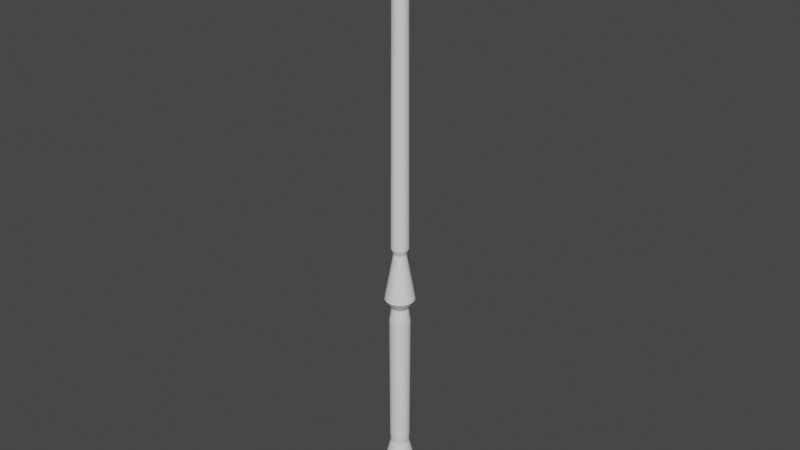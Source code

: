 # Source: Wand.blend  (saved by Blender 2.93.21; exported with 4.5.12 LTS)
import bpy
from mathutils import Matrix  # noqa: F401  (used for matrix-valued properties, if any)

bpy.ops.wm.read_factory_settings(use_empty=True)
scene = bpy.context.scene
scene.name = 'Scene'

# ---- collections
col_collection = bpy.data.collections.new('Collection'); scene.collection.children.link(col_collection)

# ---- world
world_world = bpy.data.worlds.new('World'); scene.world = world_world
world_world.use_nodes = True; world_world.node_tree.nodes.clear()
_N = world_world.node_tree.nodes; _L = world_world.node_tree.links
n0 = _N.new('ShaderNodeOutputWorld'); n0.name = 'World Output'; n0.location = (300, 300)
n1 = _N.new('ShaderNodeBackground'); n1.name = 'Background'; n1.location = (10, 300)
n1.inputs[0].default_value = (0.05088, 0.05088, 0.05088, 1.0)
_L.new(n1.outputs[0], n0.inputs[0])
n0.is_active_output = True
world_world.color = (0.05088, 0.05088, 0.05088)
world_world.use_sun_shadow = False
world_world.sun_shadow_jitter_overblur = 0.0

# ---- meshes
me_cylinder = bpy.data.meshes.new('Cylinder')
me_cylinder.from_pydata([(0.3961, 0.003775, -3.659e-07), (0.3961, 0.003703, -0.0007372), (0.3961, 0.003488, -0.001446), (0.3961, 0.003139, -0.002099), (0.3961, 0.002669, -0.002671), (0.3961, 0.002097, -0.003141), (0.3961, 0.001444, -0.00349), (0.3961, 0.0007351, -0.003705), (0.3961, -1.752e-06, -0.003777), (0.3961, -0.0007386, -0.003705), (0.3961, -0.001447, -0.00349), (0.3961, -0.0021, -0.003141), (0.3961, -0.002673, -0.002671), (0.3961, -0.003142, -0.002099), (0.3961, -0.003491, -0.001446), (0.3961, -0.003706, -0.0007372), (0.3961, -0.003779, -3.655e-07), (0.3961, -0.003706, 0.0007365), (0.3961, -0.003491, 0.001445), (0.3961, -0.003142, 0.002098), (0.3961, -0.002673, 0.00267), (0.3961, -0.0021, 0.00314), (0.3961, -0.001447, 0.003489), (0.3961, -0.0007386, 0.003704), (0.3961, -1.752e-06, 0.003777), (0.3961, 0.0007351, 0.003704), (0.3961, 0.001444, 0.003489), (0.3961, 0.002097, 0.00314), (0.3961, 0.002669, 0.00267), (0.3961, 0.003139, 0.002098), (0.3961, 0.003488, 0.001445), (0.3961, 0.003703, 0.0007365), (0.3795, 0.008953, -3.652e-07), (0.3795, 0.008781, -0.001747), (0.3795, 0.008272, -0.003427), (0.3795, 0.007444, -0.004975), (0.3795, 0.00633, -0.006332), (0.3795, 0.004973, -0.007446), (0.3795, 0.003425, -0.008274), (0.3795, 0.001745, -0.008783), (0.3795, -1.752e-06, -0.008955), (0.3795, -0.001749, -0.008783), (0.3795, -0.003429, -0.008274), (0.3795, -0.004977, -0.007446), (0.3795, -0.006334, -0.006332), (0.3795, -0.007448, -0.004975), (0.3795, -0.008275, -0.003427), (0.3795, -0.008785, -0.001747), (0.3795, -0.008957, -3.644e-07), (0.3795, -0.008785, 0.001747), (0.3795, -0.008275, 0.003427), (0.3795, -0.007448, 0.004975), (0.3795, -0.006334, 0.006332), (0.3795, -0.004977, 0.007445), (0.3795, -0.003429, 0.008273), (0.3795, -0.001749, 0.008783), (0.3795, -1.752e-06, 0.008955), (0.3795, 0.001745, 0.008783), (0.3795, 0.003425, 0.008273), (0.3795, 0.004973, 0.007445), (0.3795, 0.00633, 0.006332), (0.3795, 0.007444, 0.004975), (0.3795, 0.008272, 0.003427), (0.3795, 0.008781, 0.001747), (0.3883, 0.007281, -3.655e-07), (0.3883, 0.007142, -0.001421), (0.3883, 0.006727, -0.002788), (0.3883, 0.006054, -0.004047), (0.3883, 0.005148, -0.00515), (0.3883, 0.004045, -0.006056), (0.3883, 0.002785, -0.006729), (0.3883, 0.001419, -0.007144), (0.3883, -1.752e-06, -0.007284), (0.3883, -0.001423, -0.007144), (0.3883, -0.002789, -0.006729), (0.3883, -0.004048, -0.006056), (0.3883, -0.005152, -0.00515), (0.3883, -0.006058, -0.004047), (0.3883, -0.006731, -0.002788), (0.3883, -0.007145, -0.001421), (0.3883, -0.007285, -3.649e-07), (0.3883, -0.007145, 0.001421), (0.3883, -0.006731, 0.002787), (0.3883, -0.006058, 0.004046), (0.3883, -0.005152, 0.00515), (0.3883, -0.004048, 0.006055), (0.3883, -0.002789, 0.006728), (0.3883, -0.001423, 0.007143), (0.3883, -1.752e-06, 0.007283), (0.3883, 0.001419, 0.007143), (0.3883, 0.002785, 0.006728), (0.3883, 0.004045, 0.006055), (0.3883, 0.005148, 0.00515), (0.3883, 0.006054, 0.004046), (0.3883, 0.006727, 0.002787), (0.3883, 0.007142, 0.001421), (0.3985, 0.001114, -3.681e-07), (0.3985, 0.001093, -0.0002181), (0.3985, 0.001029, -0.0004274), (0.3985, 0.0009262, -0.0006204), (0.3985, 0.0007874, -0.0007895), (0.3985, 0.0006183, -0.0009283), (0.3985, 0.0004253, -0.001031), (0.3985, 0.000216, -0.001095), (0.3985, -1.752e-06, -0.001116), (0.3985, -0.0002195, -0.001095), (0.3985, -0.0004288, -0.001031), (0.3985, -0.0006218, -0.0009283), (0.3985, -0.0007909, -0.0007895), (0.3985, -0.0009297, -0.0006204), (0.3985, -0.001033, -0.0004274), (0.3985, -0.001096, -0.0002181), (0.3985, -0.001118, -3.68e-07), (0.3985, -0.001096, 0.0002173), (0.3985, -0.001033, 0.0004267), (0.3985, -0.0009297, 0.0006196), (0.3985, -0.0007909, 0.0007888), (0.3985, -0.0006218, 0.0009275), (0.3985, -0.0004288, 0.001031), (0.3985, -0.0002195, 0.001094), (0.3985, -1.752e-06, 0.001116), (0.3985, 0.000216, 0.001094), (0.3985, 0.0004253, 0.001031), (0.3985, 0.0006183, 0.0009275), (0.3985, 0.0007874, 0.0007888), (0.3985, 0.0009262, 0.0006196), (0.3985, 0.001029, 0.0004267), (0.3985, 0.001093, 0.0002173), (0.3359, 0.009053, -0.001801), (0.2884, 0.009622, -0.001915), (0.2412, 0.009768, -0.001944), (0.1907, 0.01005, -0.002), (0.1381, 0.01033, -0.002056), (-0.04109, 0.01103, -0.002195), (-0.04907, 0.008148, -0.001621), (-0.0617, 0.01019, -0.002028), (-0.1116, 0.01896, -0.003771), (-0.1436, 0.01317, -0.00262), (-0.4174, 0.003864, -0.001067), (0.3359, 0.008528, -0.003533), (0.2884, 0.009064, -0.003755), (0.2412, 0.009201, -0.003812), (0.1907, 0.009467, -0.003922), (0.1381, 0.009732, -0.004032), (-0.04109, 0.01039, -0.004306), (-0.04907, 0.007675, -0.00318), (-0.0617, 0.009603, -0.003977), (-0.1116, 0.01786, -0.007398), (-0.1436, 0.01241, -0.00514), (-0.4174, 0.003553, -0.002093), (0.3359, 0.007674, -0.005129), (0.2884, 0.008157, -0.005452), (0.2412, 0.00828, -0.005534), (0.1907, 0.00852, -0.005694), (0.1381, 0.008759, -0.005854), (-0.04109, 0.009353, -0.006251), (-0.04907, 0.006907, -0.004617), (-0.0617, 0.008642, -0.005774), (-0.1116, 0.01607, -0.01074), (-0.1436, 0.01117, -0.007462), (-0.4174, 0.003047, -0.003039), (0.3359, 0.006526, -0.006528), (0.2884, 0.006937, -0.006939), (0.2412, 0.007042, -0.007044), (0.1907, 0.007245, -0.007247), (0.1381, 0.007448, -0.00745), (-0.04109, 0.007953, -0.007955), (-0.04907, 0.005874, -0.005876), (-0.0617, 0.007349, -0.007349), (-0.1116, 0.01367, -0.01367), (-0.1436, 0.009497, -0.009497), (-0.4174, 0.002367, -0.003868), (0.3359, 0.005127, -0.007677), (0.2884, 0.00545, -0.008159), (0.2412, 0.005532, -0.008283), (0.1907, 0.005692, -0.008522), (0.1381, 0.005852, -0.008761), (-0.04109, 0.006249, -0.009355), (-0.04907, 0.004615, -0.006909), (-0.0617, 0.005774, -0.008642), (-0.1116, 0.01074, -0.01607), (-0.1436, 0.007461, -0.01117), (-0.4174, 0.001538, -0.004548), (0.3359, 0.003531, -0.00853), (0.2884, 0.003753, -0.009066), (0.2412, 0.00381, -0.009203), (0.1907, 0.00392, -0.009469), (0.1381, 0.00403, -0.009734), (-0.04109, 0.004304, -0.01039), (-0.04907, 0.003178, -0.007677), (-0.0617, 0.003977, -0.009603), (-0.1116, 0.007398, -0.01786), (-0.1436, 0.005139, -0.01241), (-0.4174, 0.0005923, -0.005054), (0.3359, 0.001799, -0.009055), (0.2884, 0.001913, -0.009624), (0.2412, 0.001942, -0.00977), (0.1907, 0.001998, -0.01005), (0.1381, 0.002054, -0.01033), (-0.04109, 0.002193, -0.01103), (-0.04907, 0.001619, -0.00815), (-0.0617, 0.002028, -0.01019), (-0.1116, 0.003771, -0.01896), (-0.1436, 0.00262, -0.01317), (-0.4174, -0.0004339, -0.005365), (0.3359, -1.752e-06, -0.009232), (0.2884, -1.752e-06, -0.009813), (0.2412, -1.752e-06, -0.009961), (0.1907, -1.752e-06, -0.01025), (0.1381, -1.752e-06, -0.01054), (-0.04109, -1.752e-06, -0.01125), (-0.04907, -1.753e-06, -0.00831), (-0.0617, -4.624e-10, -0.01039), (-0.1116, -8.581e-10, -0.01933), (-0.1436, -3.096e-07, -0.01343), (-0.4174, -0.001501, -0.00547), (0.3359, -0.001803, -0.009055), (0.2884, -0.001916, -0.009624), (0.2412, -0.001945, -0.00977), (0.1907, -0.002001, -0.01005), (0.1381, -0.002057, -0.01033), (-0.04109, -0.002197, -0.01103), (-0.04907, -0.001623, -0.00815), (-0.0617, -0.002028, -0.01019), (-0.1116, -0.003771, -0.01896), (-0.1436, -0.002621, -0.01317), (-0.4174, -0.002568, -0.005365), (0.3359, -0.003535, -0.00853), (0.2884, -0.003757, -0.009066), (0.2412, -0.003814, -0.009203), (0.1907, -0.003924, -0.009469), (0.1381, -0.004034, -0.009734), (-0.04109, -0.004307, -0.01039), (-0.04907, -0.003182, -0.007677), (-0.0617, -0.003977, -0.009603), (-0.1116, -0.007398, -0.01786), (-0.1436, -0.00514, -0.01241), (-0.4174, -0.003594, -0.005054), (0.3359, -0.005131, -0.007677), (0.2884, -0.005453, -0.008159), (0.2412, -0.005536, -0.008283), (0.1907, -0.005696, -0.008522), (0.1381, -0.005855, -0.008761), (-0.04109, -0.006252, -0.009355), (-0.04907, -0.004618, -0.006909), (-0.0617, -0.005774, -0.008642), (-0.1116, -0.01074, -0.01607), (-0.1436, -0.007462, -0.01117), (-0.4174, -0.00454, -0.004548), (0.3359, -0.00653, -0.006528), (0.2884, -0.00694, -0.006939), (0.2412, -0.007045, -0.007044), (0.1907, -0.007249, -0.007247), (0.1381, -0.007452, -0.00745), (-0.04109, -0.007957, -0.007955), (-0.04907, -0.005877, -0.005876), (-0.0617, -0.007349, -0.007349), (-0.1116, -0.01367, -0.01367), (-0.1436, -0.009497, -0.009497), (-0.4174, -0.005369, -0.003868), (0.3359, -0.007678, -0.005129), (0.2884, -0.008161, -0.005452), (0.2412, -0.008284, -0.005534), (0.1907, -0.008523, -0.005694), (0.1381, -0.008762, -0.005854), (-0.04109, -0.009356, -0.006251), (-0.04907, -0.006911, -0.004617), (-0.0617, -0.008642, -0.005774), (-0.1116, -0.01607, -0.01074), (-0.1436, -0.01117, -0.007462), (-0.4174, -0.00605, -0.003039), (0.3359, -0.008531, -0.003533), (0.2884, -0.009067, -0.003755), (0.2412, -0.009204, -0.003812), (0.1907, -0.009471, -0.003922), (0.1381, -0.009736, -0.004032), (-0.04109, -0.0104, -0.004306), (-0.04907, -0.007678, -0.00318), (-0.0617, -0.009603, -0.003977), (-0.1116, -0.01786, -0.007398), (-0.1436, -0.01241, -0.00514), (-0.4174, -0.006555, -0.002093), (0.3359, -0.009056, -0.001801), (0.2884, -0.009626, -0.001915), (0.2412, -0.009771, -0.001944), (0.1907, -0.01005, -0.002), (0.1381, -0.01034, -0.002056), (-0.04109, -0.01104, -0.002195), (-0.04907, -0.008151, -0.001621), (-0.0617, -0.01019, -0.002028), (-0.1116, -0.01896, -0.003771), (-0.1436, -0.01317, -0.00262), (-0.4174, -0.006866, -0.001067), (0.3359, -0.009234, -3.624e-07), (0.2884, -0.009814, -3.603e-07), (0.2412, -0.009963, -3.582e-07), (0.1907, -0.01025, -3.56e-07), (0.1381, -0.01054, -3.536e-07), (-0.04109, -0.01125, -3.458e-07), (-0.04907, -0.008311, -3.456e-07), (-0.0617, -0.01039, 3.608e-09), (-0.1116, -0.01933, 6.512e-09), (-0.1436, -0.01343, -5.406e-08), (-0.4174, -0.006971, -4.288e-08), (0.3359, -0.009056, 0.001801), (0.2884, -0.009626, 0.001914), (0.2412, -0.009771, 0.001943), (0.1907, -0.01005, 0.001999), (0.1381, -0.01034, 0.002055), (-0.04109, -0.01104, 0.002194), (-0.04907, -0.008151, 0.001621), (-0.0617, -0.01019, 0.002028), (-0.1116, -0.01896, 0.003771), (-0.1436, -0.01317, 0.00262), (-0.4174, -0.006866, 0.001067), (0.3359, -0.008531, 0.003533), (0.2884, -0.009067, 0.003755), (0.2412, -0.009204, 0.003812), (0.1907, -0.009471, 0.003922), (0.1381, -0.009736, 0.004032), (-0.04109, -0.0104, 0.004305), (-0.04907, -0.007678, 0.003179), (-0.0617, -0.009603, 0.003977), (-0.1116, -0.01786, 0.007398), (-0.1436, -0.01241, 0.00514), (-0.4174, -0.006555, 0.002093), (0.3359, -0.007678, 0.005129), (0.2884, -0.008161, 0.005451), (0.2412, -0.008284, 0.005534), (0.1907, -0.008523, 0.005694), (0.1381, -0.008762, 0.005853), (-0.04109, -0.009356, 0.00625), (-0.04907, -0.006911, 0.004616), (-0.0617, -0.008642, 0.005774), (-0.1116, -0.01607, 0.01074), (-0.1436, -0.01117, 0.007462), (-0.4174, -0.00605, 0.003039), (0.3359, -0.00653, 0.006528), (0.2884, -0.00694, 0.006938), (0.2412, -0.007045, 0.007043), (0.1907, -0.007249, 0.007247), (0.1381, -0.007452, 0.00745), (-0.04109, -0.007957, 0.007955), (-0.04907, -0.005877, 0.005875), (-0.0617, -0.007349, 0.007349), (-0.1116, -0.01367, 0.01367), (-0.1436, -0.009497, 0.009497), (-0.4174, -0.005369, 0.003868), (0.3359, -0.005131, 0.007676), (0.2884, -0.005453, 0.008159), (0.2412, -0.005536, 0.008282), (0.1907, -0.005696, 0.008521), (0.1381, -0.005855, 0.00876), (-0.04109, -0.006252, 0.009354), (-0.04907, -0.004618, 0.006909), (-0.0617, -0.005774, 0.008642), (-0.1116, -0.01074, 0.01607), (-0.1436, -0.007462, 0.01117), (-0.4174, -0.00454, 0.004548), (0.3359, -0.003535, 0.008529), (0.2884, -0.003757, 0.009065), (0.2412, -0.003814, 0.009202), (0.1907, -0.003924, 0.009468), (0.1381, -0.004034, 0.009734), (-0.04109, -0.004307, 0.01039), (-0.04907, -0.003182, 0.007676), (-0.0617, -0.003977, 0.009603), (-0.1116, -0.007398, 0.01786), (-0.1436, -0.00514, 0.01241), (-0.4174, -0.003594, 0.005054), (0.3359, -0.001803, 0.009054), (0.2884, -0.001916, 0.009624), (0.2412, -0.001945, 0.009769), (0.1907, -0.002001, 0.01005), (0.1381, -0.002057, 0.01033), (-0.04109, -0.002197, 0.01103), (-0.04907, -0.001623, 0.008149), (-0.0617, -0.002028, 0.01019), (-0.1116, -0.003771, 0.01896), (-0.1436, -0.002621, 0.01317), (-0.4174, -0.002568, 0.005365), (0.3359, -1.752e-06, 0.009232), (0.2884, -1.752e-06, 0.009812), (0.2412, -1.752e-06, 0.009961), (0.1907, -1.752e-06, 0.01025), (0.1381, -1.752e-06, 0.01054), (-0.04109, -1.752e-06, 0.01125), (-0.04907, -1.752e-06, 0.008309), (-0.0617, 1.158e-10, 0.01039), (-0.1116, 2.174e-10, 0.01933), (-0.1436, -3.088e-07, 0.01343), (-0.4174, -0.001501, 0.00547), (0.3359, 0.001799, 0.009054), (0.2884, 0.001913, 0.009624), (0.2412, 0.001942, 0.009769), (0.1907, 0.001998, 0.01005), (0.1381, 0.002054, 0.01033), (-0.04109, 0.002193, 0.01103), (-0.04907, 0.001619, 0.008149), (-0.0617, 0.002028, 0.01019), (-0.1116, 0.003771, 0.01896), (-0.1436, 0.00262, 0.01317), (-0.4174, -0.0004339, 0.005365), (0.3359, 0.003531, 0.008529), (0.2884, 0.003753, 0.009065), (0.2412, 0.00381, 0.009202), (0.1907, 0.00392, 0.009468), (0.1381, 0.00403, 0.009734), (-0.04109, 0.004304, 0.01039), (-0.04907, 0.003178, 0.007676), (-0.0617, 0.003977, 0.009603), (-0.1116, 0.007398, 0.01786), (-0.1436, 0.005139, 0.01241), (-0.4174, 0.0005923, 0.005054), (0.3359, 0.005127, 0.007676), (0.2884, 0.00545, 0.008159), (0.2412, 0.005532, 0.008282), (0.1907, 0.005692, 0.008521), (0.1381, 0.005852, 0.00876), (-0.04109, 0.006249, 0.009354), (-0.04907, 0.004615, 0.006909), (-0.0617, 0.005774, 0.008642), (-0.1116, 0.01074, 0.01607), (-0.1436, 0.007461, 0.01117), (-0.4174, 0.001538, 0.004548), (0.3359, 0.006526, 0.006528), (0.2884, 0.006937, 0.006938), (0.2412, 0.007042, 0.007043), (0.1907, 0.007245, 0.007247), (0.1381, 0.007448, 0.00745), (-0.04109, 0.007953, 0.007955), (-0.04907, 0.005874, 0.005875), (-0.0617, 0.007349, 0.007349), (-0.1116, 0.01367, 0.01367), (-0.1436, 0.009497, 0.009497), (-0.4174, 0.002367, 0.003868), (0.3359, 0.007674, 0.005129), (0.2884, 0.008157, 0.005451), (0.2412, 0.00828, 0.005534), (0.1907, 0.00852, 0.005694), (0.1381, 0.008759, 0.005853), (-0.04109, 0.009353, 0.00625), (-0.04907, 0.006907, 0.004616), (-0.0617, 0.008642, 0.005774), (-0.1116, 0.01607, 0.01074), (-0.1436, 0.01117, 0.007462), (-0.4174, 0.003047, 0.003039), (0.3359, 0.008528, 0.003533), (0.2884, 0.009064, 0.003755), (0.2412, 0.009201, 0.003812), (0.1907, 0.009467, 0.003922), (0.1381, 0.009732, 0.004032), (-0.04109, 0.01039, 0.004305), (-0.04907, 0.007675, 0.003179), (-0.0617, 0.009603, 0.003977), (-0.1116, 0.01786, 0.007398), (-0.1436, 0.01241, 0.00514), (-0.4174, 0.003553, 0.002093), (0.3359, 0.009053, 0.001801), (0.2884, 0.009622, 0.001914), (0.2412, 0.009768, 0.001943), (0.1907, 0.01005, 0.001999), (0.1381, 0.01033, 0.002055), (-0.04109, 0.01103, 0.002194), (-0.04907, 0.008148, 0.001621), (-0.0617, 0.01019, 0.002028), (-0.1116, 0.01896, 0.003771), (-0.1436, 0.01317, 0.00262), (-0.4174, 0.003864, 0.001067), (-0.4174, 0.003969, -4.336e-08), (-0.1436, 0.01343, -5.523e-08), (-0.1116, 0.01933, 4.823e-09), (-0.0617, 0.01039, 2.699e-09), (-0.04907, 0.008307, -3.464e-07), (-0.04109, 0.01125, -3.468e-07), (0.1381, 0.01053, -3.545e-07), (0.1907, 0.01025, -3.569e-07), (0.2412, 0.009959, -3.591e-07), (0.2884, 0.009811, -3.611e-07), (0.3359, 0.00923, -3.632e-07), (-0.1246, 0.01055, -0.002099), (-0.1246, 0.009942, -0.004118), (-0.1246, 0.008947, -0.005978), (-0.1246, 0.007609, -0.007609), (-0.1246, 0.005978, -0.008947), (-0.1246, 0.004118, -0.009942), (-0.1246, 0.002099, -0.01055), (-0.1246, -5.683e-10, -0.01076), (-0.1246, -0.002099, -0.01055), (-0.1246, -0.004118, -0.009942), (-0.1246, -0.005978, -0.008947), (-0.1246, -0.007609, -0.007609), (-0.1246, -0.008947, -0.005978), (-0.1246, -0.009942, -0.004118), (-0.1246, -0.01055, -0.002099), (-0.1246, -0.01076, 6.321e-09), (-0.1246, -0.01055, 0.002099), (-0.1246, -0.009942, 0.004118), (-0.1246, -0.008947, 0.005978), (-0.1246, -0.007609, 0.007609), (-0.1246, -0.005978, 0.008947), (-0.1246, -0.004118, 0.009942), (-0.1246, -0.002099, 0.01055), (-0.1246, 3.041e-11, 0.01076), (-0.1246, 0.002099, 0.01055), (-0.1246, 0.004118, 0.009942), (-0.1246, 0.005978, 0.008947), (-0.1246, 0.007609, 0.007609), (-0.1246, 0.008947, 0.005978), (-0.1246, 0.009942, 0.004118), (-0.1246, 0.01055, 0.002099), (-0.1246, 0.01076, 5.38e-09), (-0.4174, -0.002568, -0.005365), (-0.4174, -0.003594, -0.005054), (-0.4174, -0.00454, -0.004548), (-0.4174, -0.005369, -0.003868), (-0.4174, -0.00605, -0.003039), (-0.4174, -0.006555, -0.002093), (-0.4174, -0.006866, -0.001067), (-0.4174, -0.006971, -4.288e-08), (-0.4174, -0.006866, 0.001067), (-0.4174, -0.006555, 0.002093), (-0.4174, -0.00605, 0.003039), (-0.4174, -0.005369, 0.003868), (-0.4174, -0.00454, 0.004548), (-0.4174, -0.003594, 0.005054), (-0.4174, -0.002568, 0.005365), (-0.4155, 0.01005, -0.002065), (-0.4155, 0.009453, -0.004051), (-0.4155, 0.008474, -0.005881), (-0.4155, 0.007158, -0.007486), (-0.4155, 0.005554, -0.008802), (-0.4155, 0.003723, -0.00978), (-0.4155, 0.001737, -0.01038), (-0.4155, -0.0003277, -0.01059), (-0.4155, -0.002393, -0.01038), (-0.4155, -0.004379, -0.00978), (-0.4155, -0.006209, -0.008802), (-0.4155, -0.007813, -0.007486), (-0.4155, -0.00913, -0.005881), (-0.4155, -0.01011, -0.004051), (-0.4155, -0.01071, -0.002065), (-0.4155, -0.01091, -4.241e-08), (-0.4155, -0.01071, 0.002065), (-0.4155, -0.01011, 0.004051), (-0.4155, -0.00913, 0.005881), (-0.4155, -0.007813, 0.007485), (-0.4155, -0.006209, 0.008802), (-0.4155, -0.004379, 0.00978), (-0.4155, -0.002393, 0.01038), (-0.4155, -0.0003277, 0.01059), (-0.4155, 0.001737, 0.01038), (-0.4155, 0.003723, 0.00978), (-0.4155, 0.005554, 0.008802), (-0.4155, 0.007158, 0.007485), (-0.4155, 0.008474, 0.005881), (-0.4155, 0.009453, 0.004051), (-0.4155, 0.01005, 0.002065), (-0.4155, 0.01026, -4.333e-08), (-0.4188, -0.001017, -0.0002717), (-0.4188, -0.001096, -0.0005328), (-0.4188, -0.001224, -0.0007735), (-0.4188, -0.001398, -0.0009845), (-0.4188, -0.001609, -0.001158), (-0.4188, -0.001849, -0.001286), (-0.4188, -0.00211, -0.001366), (-0.4188, -0.002382, -0.001392), (-0.4188, -0.002654, -0.001366), (-0.4188, -0.002915, -0.001286), (-0.4188, -0.003156, -0.001158), (-0.4188, -0.003367, -0.0009845), (-0.4188, -0.00354, -0.0007735), (-0.4188, -0.003668, -0.0005328), (-0.4188, -0.003748, -0.0002717), (-0.4188, -0.003774, -4.318e-08), (-0.4188, -0.003748, 0.0002716), (-0.4188, -0.003668, 0.0005327), (-0.4188, -0.00354, 0.0007734), (-0.4188, -0.003367, 0.0009844), (-0.4188, -0.003156, 0.001158), (-0.4188, -0.002915, 0.001286), (-0.4188, -0.002654, 0.001365), (-0.4188, -0.002382, 0.001392), (-0.4188, -0.00211, 0.001365), (-0.4188, -0.001849, 0.001286), (-0.4188, -0.001609, 0.001158), (-0.4188, -0.001398, 0.0009844), (-0.4188, -0.001224, 0.0007734), (-0.4188, -0.001096, 0.0005327), (-0.4188, -0.001017, 0.0002716), (-0.4188, -0.0009898, -4.331e-08), (-0.4188, -0.002654, -0.001366), (-0.4188, -0.002915, -0.001286), (-0.4188, -0.003156, -0.001158), (-0.4188, -0.003367, -0.0009845), (-0.4188, -0.00354, -0.0007735), (-0.4188, -0.003668, -0.0005328), (-0.4188, -0.003748, -0.0002717), (-0.4188, -0.003774, -4.318e-08), (-0.4188, -0.003748, 0.0002716), (-0.4188, -0.003668, 0.0005327), (-0.4188, -0.00354, 0.0007734), (-0.4188, -0.003367, 0.0009844), (-0.4188, -0.003156, 0.001158), (-0.4188, -0.002915, 0.001286), (-0.4188, -0.002654, 0.001365), (-0.3908, 0.01287, -4.442e-08), (-0.3908, 0.01263, -0.002512), (-0.3908, 0.01189, -0.004927), (-0.3908, 0.0107, -0.007152), (-0.3908, 0.009103, -0.009103), (-0.3908, 0.007152, -0.0107), (-0.3908, 0.004926, -0.01189), (-0.3908, 0.002511, -0.01263), (-0.3908, -3.095e-07, -0.01287), (-0.3908, -0.002512, -0.01263), (-0.3908, -0.004927, -0.01189), (-0.3908, -0.007153, -0.0107), (-0.3908, -0.009103, -0.009103), (-0.3908, -0.0107, -0.007152), (-0.3908, -0.01189, -0.004927), (-0.3908, -0.01263, -0.002512), (-0.3908, -0.01287, -4.329e-08), (-0.3908, -0.01263, 0.002511), (-0.3908, -0.01189, 0.004927), (-0.3908, -0.0107, 0.007152), (-0.3908, -0.009103, 0.009103), (-0.3908, -0.007153, 0.0107), (-0.3908, -0.004927, 0.01189), (-0.3908, -0.002512, 0.01263), (-0.3908, -3.088e-07, 0.01287), (-0.3908, 0.002511, 0.01263), (-0.3908, 0.004926, 0.01189), (-0.3908, 0.007152, 0.0107), (-0.3908, 0.009103, 0.009103), (-0.3908, 0.0107, 0.007152), (-0.3908, 0.01189, 0.004927), (-0.3908, 0.01263, 0.002511), (-0.364, 0.02051, -4.607e-08), (-0.364, 0.02011, -0.004001), (-0.364, 0.01895, -0.007848), (-0.364, 0.01705, -0.01139), (-0.364, 0.0145, -0.0145), (-0.364, 0.01139, -0.01705), (-0.364, 0.007847, -0.01895), (-0.364, 0.004, -0.02011), (-0.364, -3.099e-07, -0.02051), (-0.364, -0.004001, -0.02011), (-0.364, -0.007848, -0.01895), (-0.364, -0.01139, -0.01705), (-0.364, -0.0145, -0.0145), (-0.364, -0.01705, -0.01139), (-0.364, -0.01895, -0.007848), (-0.364, -0.02011, -0.004001), (-0.364, -0.02051, -4.428e-08), (-0.364, -0.02011, 0.004001), (-0.364, -0.01895, 0.007847), (-0.364, -0.01705, 0.01139), (-0.364, -0.0145, 0.0145), (-0.364, -0.01139, 0.01705), (-0.364, -0.007848, 0.01895), (-0.364, -0.004001, 0.02011), (-0.364, -3.087e-07, 0.02051), (-0.364, 0.004, 0.02011), (-0.364, 0.007847, 0.01895), (-0.364, 0.01139, 0.01705), (-0.364, 0.0145, 0.0145), (-0.364, 0.01705, 0.01139), (-0.364, 0.01895, 0.007847), (-0.364, 0.02011, 0.004001), (-0.3285, 0.01218, -4.717e-08), (-0.3285, 0.01194, -0.002376), (-0.3285, 0.01125, -0.00466), (-0.3285, 0.01012, -0.006765), (-0.3285, 0.00861, -0.00861), (-0.3285, 0.006764, -0.01012), (-0.3285, 0.004659, -0.01125), (-0.3285, 0.002375, -0.01194), (-0.3285, -3.095e-07, -0.01218), (-0.3285, -0.002376, -0.01194), (-0.3285, -0.00466, -0.01125), (-0.3285, -0.006765, -0.01012), (-0.3285, -0.00861, -0.00861), (-0.3285, -0.01012, -0.006765), (-0.3285, -0.01125, -0.00466), (-0.3285, -0.01194, -0.002376), (-0.3285, -0.01218, -4.61e-08), (-0.3285, -0.01194, 0.002375), (-0.3285, -0.01125, 0.00466), (-0.3285, -0.01012, 0.006765), (-0.3285, -0.00861, 0.00861), (-0.3285, -0.006765, 0.01012), (-0.3285, -0.00466, 0.01125), (-0.3285, -0.002376, 0.01194), (-0.3285, -3.088e-07, 0.01218), (-0.3285, 0.002375, 0.01194), (-0.3285, 0.004659, 0.01125), (-0.3285, 0.006764, 0.01012), (-0.3285, 0.00861, 0.00861), (-0.3285, 0.01012, 0.006765), (-0.3285, 0.01125, 0.00466), (-0.3285, 0.01194, 0.002375), (-0.3158, 0.01288, -4.77e-08), (-0.3158, 0.01263, -0.002512), (-0.3158, 0.0119, -0.004928), (-0.3158, 0.01071, -0.007154), (-0.3158, 0.009106, -0.009106), (-0.3158, 0.007154, -0.01071), (-0.3158, 0.004928, -0.0119), (-0.3158, 0.002512, -0.01263), (-0.3158, -3.096e-07, -0.01288), (-0.3158, -0.002513, -0.01263), (-0.3158, -0.004928, -0.0119), (-0.3158, -0.007155, -0.01071), (-0.3158, -0.009106, -0.009106), (-0.3158, -0.01071, -0.007154), (-0.3158, -0.0119, -0.004928), (-0.3158, -0.01263, -0.002512), (-0.3158, -0.01288, -4.657e-08), (-0.3158, -0.01263, 0.002512), (-0.3158, -0.0119, 0.004928), (-0.3158, -0.01071, 0.007154), (-0.3158, -0.009106, 0.009106), (-0.3158, -0.007155, 0.01071), (-0.3158, -0.004928, 0.0119), (-0.3158, -0.002513, 0.01263), (-0.3158, -3.088e-07, 0.01288), (-0.3158, 0.002512, 0.01263), (-0.3158, 0.004928, 0.0119), (-0.3158, 0.007154, 0.01071), (-0.3158, 0.009106, 0.009106), (-0.3158, 0.01071, 0.007154), (-0.3158, 0.0119, 0.004928), (-0.3158, 0.01263, 0.002512)], [], [(64, 0, 1, 65), (65, 1, 2, 66), (66, 2, 3, 67), (67, 3, 4, 68), (68, 4, 5, 69), (69, 5, 6, 70), (70, 6, 7, 71), (71, 7, 8, 72), (72, 8, 9, 73), (73, 9, 10, 74), (74, 10, 11, 75), (75, 11, 12, 76), (76, 12, 13, 77), (77, 13, 14, 78), (78, 14, 15, 79), (79, 15, 16, 80), (80, 16, 17, 81), (81, 17, 18, 82), (82, 18, 19, 83), (83, 19, 20, 84), (84, 20, 21, 85), (85, 21, 22, 86), (86, 22, 23, 87), (87, 23, 24, 88), (88, 24, 25, 89), (89, 25, 26, 90), (90, 26, 27, 91), (91, 27, 28, 92), (92, 28, 29, 93), (93, 29, 30, 94), (6, 5, 101, 102), (94, 30, 31, 95), (95, 31, 0, 64), (458, 63, 32, 479), (447, 62, 63, 458), (436, 61, 62, 447), (425, 60, 61, 436), (414, 59, 60, 425), (403, 58, 59, 414), (392, 57, 58, 403), (381, 56, 57, 392), (370, 55, 56, 381), (359, 54, 55, 370), (348, 53, 54, 359), (337, 52, 53, 348), (326, 51, 52, 337), (315, 50, 51, 326), (304, 49, 50, 315), (293, 48, 49, 304), (282, 47, 48, 293), (271, 46, 47, 282), (260, 45, 46, 271), (249, 44, 45, 260), (238, 43, 44, 249), (227, 42, 43, 238), (216, 41, 42, 227), (205, 40, 41, 216), (194, 39, 40, 205), (183, 38, 39, 194), (172, 37, 38, 183), (161, 36, 37, 172), (150, 35, 36, 161), (139, 34, 35, 150), (128, 33, 34, 139), (479, 32, 33, 128), (63, 95, 64, 32), (62, 94, 95, 63), (61, 93, 94, 62), (60, 92, 93, 61), (59, 91, 92, 60), (58, 90, 91, 59), (57, 89, 90, 58), (56, 88, 89, 57), (55, 87, 88, 56), (54, 86, 87, 55), (53, 85, 86, 54), (52, 84, 85, 53), (51, 83, 84, 52), (50, 82, 83, 51), (49, 81, 82, 50), (48, 80, 81, 49), (47, 79, 80, 48), (46, 78, 79, 47), (45, 77, 78, 46), (44, 76, 77, 45), (43, 75, 76, 44), (42, 74, 75, 43), (41, 73, 74, 42), (40, 72, 73, 41), (39, 71, 72, 40), (38, 70, 71, 39), (37, 69, 70, 38), (36, 68, 69, 37), (35, 67, 68, 36), (34, 66, 67, 35), (33, 65, 66, 34), (32, 64, 65, 33), (97, 96, 127, 126, 125, 124, 123, 122, 121, 120, 119, 118, 117, 116, 115, 114, 113, 112, 111, 110, 109, 108, 107, 106, 105, 104, 103, 102, 101, 100, 99, 98), (15, 14, 110, 111), (24, 23, 119, 120), (2, 1, 97, 98), (11, 10, 106, 107), (20, 19, 115, 116), (29, 28, 124, 125), (7, 6, 102, 103), (16, 15, 111, 112), (25, 24, 120, 121), (3, 2, 98, 99), (12, 11, 107, 108), (21, 20, 116, 117), (30, 29, 125, 126), (8, 7, 103, 104), (17, 16, 112, 113), (26, 25, 121, 122), (4, 3, 99, 100), (13, 12, 108, 109), (22, 21, 117, 118), (31, 30, 126, 127), (9, 8, 104, 105), (18, 17, 113, 114), (27, 26, 122, 123), (5, 4, 100, 101), (14, 13, 109, 110), (23, 22, 118, 119), (1, 0, 96, 97), (0, 31, 127, 96), (10, 9, 105, 106), (19, 18, 114, 115), (28, 27, 123, 124), (702, 470, 137, 703), (511, 471, 136, 480), (471, 472, 135, 136), (472, 473, 134, 135), (473, 474, 133, 134), (474, 475, 132, 133), (475, 476, 131, 132), (476, 477, 130, 131), (477, 478, 129, 130), (478, 479, 128, 129), (703, 137, 148, 704), (480, 136, 147, 481), (136, 135, 146, 147), (135, 134, 145, 146), (134, 133, 144, 145), (133, 132, 143, 144), (132, 131, 142, 143), (131, 130, 141, 142), (130, 129, 140, 141), (129, 128, 139, 140), (704, 148, 159, 705), (481, 147, 158, 482), (147, 146, 157, 158), (146, 145, 156, 157), (145, 144, 155, 156), (144, 143, 154, 155), (143, 142, 153, 154), (142, 141, 152, 153), (141, 140, 151, 152), (140, 139, 150, 151), (705, 159, 170, 706), (482, 158, 169, 483), (158, 157, 168, 169), (157, 156, 167, 168), (156, 155, 166, 167), (155, 154, 165, 166), (154, 153, 164, 165), (153, 152, 163, 164), (152, 151, 162, 163), (151, 150, 161, 162), (706, 170, 181, 707), (483, 169, 180, 484), (169, 168, 179, 180), (168, 167, 178, 179), (167, 166, 177, 178), (166, 165, 176, 177), (165, 164, 175, 176), (164, 163, 174, 175), (163, 162, 173, 174), (162, 161, 172, 173), (707, 181, 192, 708), (484, 180, 191, 485), (180, 179, 190, 191), (179, 178, 189, 190), (178, 177, 188, 189), (177, 176, 187, 188), (176, 175, 186, 187), (175, 174, 185, 186), (174, 173, 184, 185), (173, 172, 183, 184), (708, 192, 203, 709), (485, 191, 202, 486), (191, 190, 201, 202), (190, 189, 200, 201), (189, 188, 199, 200), (188, 187, 198, 199), (187, 186, 197, 198), (186, 185, 196, 197), (185, 184, 195, 196), (184, 183, 194, 195), (709, 203, 214, 710), (486, 202, 213, 487), (202, 201, 212, 213), (201, 200, 211, 212), (200, 199, 210, 211), (199, 198, 209, 210), (198, 197, 208, 209), (197, 196, 207, 208), (196, 195, 206, 207), (195, 194, 205, 206), (710, 214, 225, 711), (487, 213, 224, 488), (213, 212, 223, 224), (212, 211, 222, 223), (211, 210, 221, 222), (210, 209, 220, 221), (209, 208, 219, 220), (208, 207, 218, 219), (207, 206, 217, 218), (206, 205, 216, 217), (711, 225, 236, 712), (488, 224, 235, 489), (224, 223, 234, 235), (223, 222, 233, 234), (222, 221, 232, 233), (221, 220, 231, 232), (220, 219, 230, 231), (219, 218, 229, 230), (218, 217, 228, 229), (217, 216, 227, 228), (712, 236, 247, 713), (489, 235, 246, 490), (235, 234, 245, 246), (234, 233, 244, 245), (233, 232, 243, 244), (232, 231, 242, 243), (231, 230, 241, 242), (230, 229, 240, 241), (229, 228, 239, 240), (228, 227, 238, 239), (713, 247, 258, 714), (490, 246, 257, 491), (246, 245, 256, 257), (245, 244, 255, 256), (244, 243, 254, 255), (243, 242, 253, 254), (242, 241, 252, 253), (241, 240, 251, 252), (240, 239, 250, 251), (239, 238, 249, 250), (714, 258, 269, 715), (491, 257, 268, 492), (257, 256, 267, 268), (256, 255, 266, 267), (255, 254, 265, 266), (254, 253, 264, 265), (253, 252, 263, 264), (252, 251, 262, 263), (251, 250, 261, 262), (250, 249, 260, 261), (715, 269, 280, 716), (492, 268, 279, 493), (268, 267, 278, 279), (267, 266, 277, 278), (266, 265, 276, 277), (265, 264, 275, 276), (264, 263, 274, 275), (263, 262, 273, 274), (262, 261, 272, 273), (261, 260, 271, 272), (716, 280, 291, 717), (493, 279, 290, 494), (279, 278, 289, 290), (278, 277, 288, 289), (277, 276, 287, 288), (276, 275, 286, 287), (275, 274, 285, 286), (274, 273, 284, 285), (273, 272, 283, 284), (272, 271, 282, 283), (717, 291, 302, 718), (494, 290, 301, 495), (290, 289, 300, 301), (289, 288, 299, 300), (288, 287, 298, 299), (287, 286, 297, 298), (286, 285, 296, 297), (285, 284, 295, 296), (284, 283, 294, 295), (283, 282, 293, 294), (718, 302, 313, 719), (495, 301, 312, 496), (301, 300, 311, 312), (300, 299, 310, 311), (299, 298, 309, 310), (298, 297, 308, 309), (297, 296, 307, 308), (296, 295, 306, 307), (295, 294, 305, 306), (294, 293, 304, 305), (719, 313, 324, 720), (496, 312, 323, 497), (312, 311, 322, 323), (311, 310, 321, 322), (310, 309, 320, 321), (309, 308, 319, 320), (308, 307, 318, 319), (307, 306, 317, 318), (306, 305, 316, 317), (305, 304, 315, 316), (720, 324, 335, 721), (497, 323, 334, 498), (323, 322, 333, 334), (322, 321, 332, 333), (321, 320, 331, 332), (320, 319, 330, 331), (319, 318, 329, 330), (318, 317, 328, 329), (317, 316, 327, 328), (316, 315, 326, 327), (721, 335, 346, 722), (498, 334, 345, 499), (334, 333, 344, 345), (333, 332, 343, 344), (332, 331, 342, 343), (331, 330, 341, 342), (330, 329, 340, 341), (329, 328, 339, 340), (328, 327, 338, 339), (327, 326, 337, 338), (722, 346, 357, 723), (499, 345, 356, 500), (345, 344, 355, 356), (344, 343, 354, 355), (343, 342, 353, 354), (342, 341, 352, 353), (341, 340, 351, 352), (340, 339, 350, 351), (339, 338, 349, 350), (338, 337, 348, 349), (723, 357, 368, 724), (500, 356, 367, 501), (356, 355, 366, 367), (355, 354, 365, 366), (354, 353, 364, 365), (353, 352, 363, 364), (352, 351, 362, 363), (351, 350, 361, 362), (350, 349, 360, 361), (349, 348, 359, 360), (724, 368, 379, 725), (501, 367, 378, 502), (367, 366, 377, 378), (366, 365, 376, 377), (365, 364, 375, 376), (364, 363, 374, 375), (363, 362, 373, 374), (362, 361, 372, 373), (361, 360, 371, 372), (360, 359, 370, 371), (725, 379, 390, 726), (502, 378, 389, 503), (378, 377, 388, 389), (377, 376, 387, 388), (376, 375, 386, 387), (375, 374, 385, 386), (374, 373, 384, 385), (373, 372, 383, 384), (372, 371, 382, 383), (371, 370, 381, 382), (726, 390, 401, 727), (503, 389, 400, 504), (389, 388, 399, 400), (388, 387, 398, 399), (387, 386, 397, 398), (386, 385, 396, 397), (385, 384, 395, 396), (384, 383, 394, 395), (383, 382, 393, 394), (382, 381, 392, 393), (727, 401, 412, 728), (504, 400, 411, 505), (400, 399, 410, 411), (399, 398, 409, 410), (398, 397, 408, 409), (397, 396, 407, 408), (396, 395, 406, 407), (395, 394, 405, 406), (394, 393, 404, 405), (393, 392, 403, 404), (728, 412, 423, 729), (505, 411, 422, 506), (411, 410, 421, 422), (410, 409, 420, 421), (409, 408, 419, 420), (408, 407, 418, 419), (407, 406, 417, 418), (406, 405, 416, 417), (405, 404, 415, 416), (404, 403, 414, 415), (729, 423, 434, 730), (506, 422, 433, 507), (422, 421, 432, 433), (421, 420, 431, 432), (420, 419, 430, 431), (419, 418, 429, 430), (418, 417, 428, 429), (417, 416, 427, 428), (416, 415, 426, 427), (415, 414, 425, 426), (730, 434, 445, 731), (507, 433, 444, 508), (433, 432, 443, 444), (432, 431, 442, 443), (431, 430, 441, 442), (430, 429, 440, 441), (429, 428, 439, 440), (428, 427, 438, 439), (427, 426, 437, 438), (426, 425, 436, 437), (731, 445, 456, 732), (508, 444, 455, 509), (444, 443, 454, 455), (443, 442, 453, 454), (442, 441, 452, 453), (441, 440, 451, 452), (440, 439, 450, 451), (439, 438, 449, 450), (438, 437, 448, 449), (437, 436, 447, 448), (732, 456, 467, 733), (509, 455, 466, 510), (455, 454, 465, 466), (454, 453, 464, 465), (453, 452, 463, 464), (452, 451, 462, 463), (451, 450, 461, 462), (450, 449, 460, 461), (449, 448, 459, 460), (448, 447, 458, 459), (733, 467, 470, 702), (510, 466, 471, 511), (466, 465, 472, 471), (465, 464, 473, 472), (464, 463, 474, 473), (463, 462, 475, 474), (462, 461, 476, 475), (461, 460, 477, 476), (460, 459, 478, 477), (459, 458, 479, 478), (467, 510, 511, 470), (456, 509, 510, 467), (445, 508, 509, 456), (434, 507, 508, 445), (423, 506, 507, 434), (412, 505, 506, 423), (401, 504, 505, 412), (390, 503, 504, 401), (379, 502, 503, 390), (368, 501, 502, 379), (357, 500, 501, 368), (346, 499, 500, 357), (335, 498, 499, 346), (324, 497, 498, 335), (313, 496, 497, 324), (302, 495, 496, 313), (291, 494, 495, 302), (280, 493, 494, 291), (269, 492, 493, 280), (258, 491, 492, 269), (247, 490, 491, 258), (236, 489, 490, 247), (225, 488, 489, 236), (214, 487, 488, 225), (203, 486, 487, 214), (192, 485, 486, 203), (181, 484, 485, 192), (170, 483, 484, 181), (159, 482, 483, 170), (148, 481, 482, 159), (137, 480, 481, 148), (470, 511, 480, 137), (391, 402, 583, 582), (523, 522, 601, 602), (138, 149, 560, 559), (380, 391, 582, 581), (469, 138, 559, 590), (369, 380, 581, 580), (522, 521, 600, 601), (358, 369, 580, 579), (521, 520, 599, 600), (347, 358, 579, 578), (336, 347, 578, 577), (520, 519, 598, 599), (325, 336, 577, 576), (380, 526, 605, 581), (468, 557, 558, 469), (457, 556, 557, 468), (446, 555, 556, 457), (435, 554, 555, 446), (424, 553, 554, 435), (413, 552, 553, 424), (402, 551, 552, 413), (391, 550, 551, 402), (380, 549, 550, 391), (369, 548, 549, 380), (358, 547, 548, 369), (347, 546, 547, 358), (336, 545, 546, 347), (325, 544, 545, 336), (314, 543, 544, 325), (303, 542, 543, 314), (292, 541, 542, 303), (281, 540, 541, 292), (270, 539, 540, 281), (259, 538, 539, 270), (248, 537, 538, 259), (237, 536, 537, 248), (226, 535, 536, 237), (215, 534, 535, 226), (204, 533, 534, 215), (193, 532, 533, 204), (182, 531, 532, 193), (171, 530, 531, 182), (160, 529, 530, 171), (149, 528, 529, 160), (138, 527, 528, 149), (469, 558, 527, 138), (575, 576, 600, 599), (574, 575, 599, 598), (573, 574, 598, 597), (572, 573, 597, 596), (571, 572, 596, 595), (580, 581, 605, 604), (570, 571, 595, 594), (579, 580, 604, 603), (569, 570, 594, 593), (578, 579, 603, 602), (568, 569, 593, 592), (577, 578, 602, 601), (567, 568, 592, 591), (576, 577, 601, 600), (149, 160, 561, 560), (402, 413, 584, 583), (524, 523, 602, 603), (160, 171, 562, 561), (413, 424, 585, 584), (171, 182, 563, 562), (525, 524, 603, 604), (424, 435, 586, 585), (182, 193, 564, 563), (435, 446, 587, 586), (193, 204, 565, 564), (526, 525, 604, 605), (446, 457, 588, 587), (513, 512, 591, 592), (204, 215, 566, 565), (457, 468, 589, 588), (215, 226, 567, 566), (514, 513, 592, 593), (468, 469, 590, 589), (512, 226, 567, 591), (226, 237, 568, 567), (237, 248, 569, 568), (515, 514, 593, 594), (248, 259, 570, 569), (516, 515, 594, 595), (259, 270, 571, 570), (270, 281, 572, 571), (517, 516, 595, 596), (281, 292, 573, 572), (292, 303, 574, 573), (518, 517, 596, 597), (303, 314, 575, 574), (519, 518, 597, 598), (314, 325, 576, 575), (557, 637, 606, 558), (556, 636, 637, 557), (555, 635, 636, 556), (554, 634, 635, 555), (553, 633, 634, 554), (552, 632, 633, 553), (551, 631, 632, 552), (550, 630, 631, 551), (549, 629, 630, 550), (548, 628, 629, 549), (547, 627, 628, 548), (546, 626, 627, 547), (545, 625, 626, 546), (544, 624, 625, 545), (543, 623, 624, 544), (542, 622, 623, 543), (541, 621, 622, 542), (540, 620, 621, 541), (539, 619, 620, 540), (538, 618, 619, 539), (537, 617, 618, 538), (536, 616, 617, 537), (535, 615, 616, 536), (534, 614, 615, 535), (533, 613, 614, 534), (532, 612, 613, 533), (531, 611, 612, 532), (530, 610, 611, 531), (529, 609, 610, 530), (528, 608, 609, 529), (527, 607, 608, 528), (558, 606, 607, 527), (637, 669, 638, 606), (636, 668, 669, 637), (635, 667, 668, 636), (634, 666, 667, 635), (633, 665, 666, 634), (632, 664, 665, 633), (631, 663, 664, 632), (630, 662, 663, 631), (629, 661, 662, 630), (628, 660, 661, 629), (627, 659, 660, 628), (626, 658, 659, 627), (625, 657, 658, 626), (624, 656, 657, 625), (623, 655, 656, 624), (622, 654, 655, 623), (621, 653, 654, 622), (620, 652, 653, 621), (619, 651, 652, 620), (618, 650, 651, 619), (617, 649, 650, 618), (616, 648, 649, 617), (615, 647, 648, 616), (614, 646, 647, 615), (613, 645, 646, 614), (612, 644, 645, 613), (611, 643, 644, 612), (610, 642, 643, 611), (609, 641, 642, 610), (608, 640, 641, 609), (607, 639, 640, 608), (606, 638, 639, 607), (669, 701, 670, 638), (668, 700, 701, 669), (667, 699, 700, 668), (666, 698, 699, 667), (665, 697, 698, 666), (664, 696, 697, 665), (663, 695, 696, 664), (662, 694, 695, 663), (661, 693, 694, 662), (660, 692, 693, 661), (659, 691, 692, 660), (658, 690, 691, 659), (657, 689, 690, 658), (656, 688, 689, 657), (655, 687, 688, 656), (654, 686, 687, 655), (653, 685, 686, 654), (652, 684, 685, 653), (651, 683, 684, 652), (650, 682, 683, 651), (649, 681, 682, 650), (648, 680, 681, 649), (647, 679, 680, 648), (646, 678, 679, 647), (645, 677, 678, 646), (644, 676, 677, 645), (643, 675, 676, 644), (642, 674, 675, 643), (641, 673, 674, 642), (640, 672, 673, 641), (639, 671, 672, 640), (638, 670, 671, 639), (701, 733, 702, 670), (700, 732, 733, 701), (699, 731, 732, 700), (698, 730, 731, 699), (697, 729, 730, 698), (696, 728, 729, 697), (695, 727, 728, 696), (694, 726, 727, 695), (693, 725, 726, 694), (692, 724, 725, 693), (691, 723, 724, 692), (690, 722, 723, 691), (689, 721, 722, 690), (688, 720, 721, 689), (687, 719, 720, 688), (686, 718, 719, 687), (685, 717, 718, 686), (684, 716, 717, 685), (683, 715, 716, 684), (682, 714, 715, 683), (681, 713, 714, 682), (680, 712, 713, 681), (679, 711, 712, 680), (678, 710, 711, 679), (677, 709, 710, 678), (676, 708, 709, 677), (675, 707, 708, 676), (674, 706, 707, 675), (673, 705, 706, 674), (672, 704, 705, 673), (671, 703, 704, 672), (670, 702, 703, 671)])
_uv = me_cylinder.uv_layers.new(name='UVMap')
_uv.uv.foreach_set('vector', [1.0, 0.9912, 1.0, 1.0, 0.9688, 1.0, 0.9688, 0.9912, 0.9688, 0.9912, 0.9688, 1.0, 0.9375, 1.0, 0.9375, 0.9912, 0.9375, 0.9912, 0.9375, 1.0, 0.9062, 1.0, 0.9062, 0.9912, 0.9062, 0.9912, 0.9062, 1.0, 0.875, 1.0, 0.875, 0.9912, 0.875, 0.9912, 0.875, 1.0, 0.8438, 1.0, 0.8438, 0.9912, 0.8438, 0.9912, 0.8438, 1.0, 0.8125, 1.0, 0.8125, 0.9912, 0.8125, 0.9912, 0.8125, 1.0, 0.7812, 1.0, 0.7812, 0.9912, 0.7812, 0.9912, 0.7812, 1.0, 0.75, 1.0, 0.75, 0.9912, 0.75, 0.9912, 0.75, 1.0, 0.7188, 1.0, 0.7188, 0.9912, 0.7188, 0.9912, 0.7188, 1.0, 0.6875, 1.0, 0.6875, 0.9912, 0.6875, 0.9912, 0.6875, 1.0, 0.6562, 1.0, 0.6562, 0.9912, 0.6562, 0.9912, 0.6562, 1.0, 0.625, 1.0, 0.625, 0.9912, 0.625, 0.9912, 0.625, 1.0, 0.5938, 1.0, 0.5938, 0.9912, 0.5938, 0.9912, 0.5938, 1.0, 0.5625, 1.0, 0.5625, 0.9912, 0.5625, 0.9912, 0.5625, 1.0, 0.5312, 1.0, 0.5312, 0.9912, 0.5312, 0.9912, 0.5312, 1.0, 0.5, 1.0, 0.5, 0.9912, 0.5, 0.9912, 0.5, 1.0, 0.4688, 1.0, 0.4688, 0.9912, 0.4688, 0.9912, 0.4688, 1.0, 0.4375, 1.0, 0.4375, 0.9912, 0.4375, 0.9912, 0.4375, 1.0, 0.4062, 1.0, 0.4062, 0.9912, 0.4062, 0.9912, 0.4062, 1.0, 0.375, 1.0, 0.375, 0.9912, 0.375, 0.9912, 0.375, 1.0, 0.3438, 1.0, 0.3438, 0.9912, 0.3438, 0.9912, 0.3438, 1.0, 0.3125, 1.0, 0.3125, 0.9912, 0.3125, 0.9912, 0.3125, 1.0, 0.2812, 1.0, 0.2812, 0.9912, 0.2812, 0.9912, 0.2812, 1.0, 0.25, 1.0, 0.25, 0.9912, 0.25, 0.9912, 0.25, 1.0, 0.2188, 1.0, 0.2188, 0.9912, 0.2188, 0.9912, 0.2188, 1.0, 0.1875, 1.0, 0.1875, 0.9912, 0.1875, 0.9912, 0.1875, 1.0, 0.1562, 1.0, 0.1562, 0.9912, 0.1562, 0.9912, 0.1562, 1.0, 0.125, 1.0, 0.125, 0.9912, 0.125, 0.9912, 0.125, 1.0, 0.09375, 1.0, 0.09375, 0.9912, 0.09375, 0.9912, 0.09375, 1.0, 0.0625, 1.0, 0.0625, 0.9912, 0.8125, 1.0, 0.8438, 1.0, 0.8438, 1.0, 0.8125, 1.0, 0.0625, 0.9912, 0.0625, 1.0, 0.03125, 1.0, 0.03125, 0.9912, 0.03125, 0.9912, 0.03125, 1.0, 0.0, 1.0, 0.0, 0.9912, 0.03125, 0.9523, 0.03125, 0.9825, 0.0, 0.9825, 0.0, 0.9523, 0.0625, 0.9523, 0.0625, 0.9825, 0.03125, 0.9825, 0.03125, 0.9523, 0.09375, 0.9523, 0.09375, 0.9825, 0.0625, 0.9825, 0.0625, 0.9523, 0.125, 0.9523, 0.125, 0.9825, 0.09375, 0.9825, 0.09375, 0.9523, 0.1562, 0.9523, 0.1562, 0.9825, 0.125, 0.9825, 0.125, 0.9523, 0.1875, 0.9523, 0.1875, 0.9825, 0.1562, 0.9825, 0.1562, 0.9523, 0.2188, 0.9523, 0.2188, 0.9825, 0.1875, 0.9825, 0.1875, 0.9523, 0.25, 0.9523, 0.25, 0.9825, 0.2188, 0.9825, 0.2188, 0.9523, 0.2812, 0.9523, 0.2812, 0.9825, 0.25, 0.9825, 0.25, 0.9523, 0.3125, 0.9523, 0.3125, 0.9825, 0.2812, 0.9825, 0.2812, 0.9523, 0.3438, 0.9523, 0.3438, 0.9825, 0.3125, 0.9825, 0.3125, 0.9523, 0.375, 0.9523, 0.375, 0.9825, 0.3438, 0.9825, 0.3438, 0.9523, 0.4062, 0.9523, 0.4062, 0.9825, 0.375, 0.9825, 0.375, 0.9523, 0.4375, 0.9523, 0.4375, 0.9825, 0.4062, 0.9825, 0.4062, 0.9523, 0.4688, 0.9523, 0.4688, 0.9825, 0.4375, 0.9825, 0.4375, 0.9523, 0.5, 0.9523, 0.5, 0.9825, 0.4688, 0.9825, 0.4688, 0.9523, 0.5312, 0.9523, 0.5312, 0.9825, 0.5, 0.9825, 0.5, 0.9523, 0.5625, 0.9523, 0.5625, 0.9825, 0.5312, 0.9825, 0.5312, 0.9523, 0.5938, 0.9523, 0.5938, 0.9825, 0.5625, 0.9825, 0.5625, 0.9523, 0.625, 0.9523, 0.625, 0.9825, 0.5938, 0.9825, 0.5938, 0.9523, 0.6562, 0.9523, 0.6562, 0.9825, 0.625, 0.9825, 0.625, 0.9523, 0.6875, 0.9523, 0.6875, 0.9825, 0.6562, 0.9825, 0.6562, 0.9523, 0.7188, 0.9523, 0.7188, 0.9825, 0.6875, 0.9825, 0.6875, 0.9523, 0.75, 0.9523, 0.75, 0.9825, 0.7188, 0.9825, 0.7188, 0.9523, 0.7812, 0.9523, 0.7812, 0.9825, 0.75, 0.9825, 0.75, 0.9523, 0.8125, 0.9523, 0.8125, 0.9825, 0.7812, 0.9825, 0.7812, 0.9523, 0.8438, 0.9523, 0.8438, 0.9825, 0.8125, 0.9825, 0.8125, 0.9523, 0.875, 0.9523, 0.875, 0.9825, 0.8438, 0.9825, 0.8438, 0.9523, 0.9062, 0.9523, 0.9062, 0.9825, 0.875, 0.9825, 0.875, 0.9523, 0.9375, 0.9523, 0.9375, 0.9825, 0.9062, 0.9825, 0.9062, 0.9523, 0.9688, 0.9523, 0.9688, 0.9825, 0.9375, 0.9825, 0.9375, 0.9523, 1.0, 0.9523, 1.0, 0.9825, 0.9688, 0.9825, 0.9688, 0.9523, 0.03125, 0.9825, 0.03125, 0.9912, 0.0, 0.9912, 0.0, 0.9825, 0.0625, 0.9825, 0.0625, 0.9912, 0.03125, 0.9912, 0.03125, 0.9825, 0.09375, 0.9825, 0.09375, 0.9912, 0.0625, 0.9912, 0.0625, 0.9825, 0.125, 0.9825, 0.125, 0.9912, 0.09375, 0.9912, 0.09375, 0.9825, 0.1562, 0.9825, 0.1562, 0.9912, 0.125, 0.9912, 0.125, 0.9825, 0.1875, 0.9825, 0.1875, 0.9912, 0.1562, 0.9912, 0.1562, 0.9825, 0.2188, 0.9825, 0.2188, 0.9912, 0.1875, 0.9912, 0.1875, 0.9825, 0.25, 0.9825, 0.25, 0.9912, 0.2188, 0.9912, 0.2188, 0.9825, 0.2812, 0.9825, 0.2812, 0.9912, 0.25, 0.9912, 0.25, 0.9825, 0.3125, 0.9825, 0.3125, 0.9912, 0.2812, 0.9912, 0.2812, 0.9825, 0.3438, 0.9825, 0.3438, 0.9912, 0.3125, 0.9912, 0.3125, 0.9825, 0.375, 0.9825, 0.375, 0.9912, 0.3438, 0.9912, 0.3438, 0.9825, 0.4062, 0.9825, 0.4062, 0.9912, 0.375, 0.9912, 0.375, 0.9825, 0.4375, 0.9825, 0.4375, 0.9912, 0.4062, 0.9912, 0.4062, 0.9825, 0.4688, 0.9825, 0.4688, 0.9912, 0.4375, 0.9912, 0.4375, 0.9825, 0.5, 0.9825, 0.5, 0.9912, 0.4688, 0.9912, 0.4688, 0.9825, 0.5312, 0.9825, 0.5312, 0.9912, 0.5, 0.9912, 0.5, 0.9825, 0.5625, 0.9825, 0.5625, 0.9912, 0.5312, 0.9912, 0.5312, 0.9825, 0.5938, 0.9825, 0.5938, 0.9912, 0.5625, 0.9912, 0.5625, 0.9825, 0.625, 0.9825, 0.625, 0.9912, 0.5938, 0.9912, 0.5938, 0.9825, 0.6562, 0.9825, 0.6562, 0.9912, 0.625, 0.9912, 0.625, 0.9825, 0.6875, 0.9825, 0.6875, 0.9912, 0.6562, 0.9912, 0.6562, 0.9825, 0.7188, 0.9825, 0.7188, 0.9912, 0.6875, 0.9912, 0.6875, 0.9825, 0.75, 0.9825, 0.75, 0.9912, 0.7188, 0.9912, 0.7188, 0.9825, 0.7812, 0.9825, 0.7812, 0.9912, 0.75, 0.9912, 0.75, 0.9825, 0.8125, 0.9825, 0.8125, 0.9912, 0.7812, 0.9912, 0.7812, 0.9825, 0.8438, 0.9825, 0.8438, 0.9912, 0.8125, 0.9912, 0.8125, 0.9825, 0.875, 0.9825, 0.875, 0.9912, 0.8438, 0.9912, 0.8438, 0.9825, 0.9062, 0.9825, 0.9062, 0.9912, 0.875, 0.9912, 0.875, 0.9825, 0.9375, 0.9825, 0.9375, 0.9912, 0.9062, 0.9912, 0.9062, 0.9825, 0.9688, 0.9825, 0.9688, 0.9912, 0.9375, 0.9912, 0.9375, 0.9825, 1.0, 0.9825, 1.0, 0.9912, 0.9688, 0.9912, 0.9688, 0.9825, 0.2968, 0.4854, 0.25, 0.49, 0.2032, 0.4854, 0.1582, 0.4717, 0.1167, 0.4496, 0.08029, 0.4197, 0.05045, 0.3833, 0.02827, 0.3418, 0.01461, 0.2968, 0.01, 0.25, 0.01461, 0.2032, 0.02827, 0.1582, 0.05045, 0.1167, 0.08029, 0.08029, 0.1167, 0.05045, 0.1582, 0.02827, 0.2032, 0.01461, 0.25, 0.01, 0.2968, 0.01461, 0.3418, 0.02827, 0.3833, 0.05045, 0.4197, 0.08029, 0.4496, 0.1167, 0.4717, 0.1582, 0.4854, 0.2032, 0.49, 0.25, 0.4854, 0.2968, 0.4717, 0.3418, 0.4496, 0.3833, 0.4197, 0.4197, 0.3833, 0.4496, 0.3418, 0.4717, 0.5312, 1.0, 0.5625, 1.0, 0.5625, 1.0, 0.5312, 1.0, 0.25, 1.0, 0.2812, 1.0, 0.2812, 1.0, 0.25, 1.0, 0.9375, 1.0, 0.9688, 1.0, 0.9688, 1.0, 0.9375, 1.0, 0.6562, 1.0, 0.6875, 1.0, 0.6875, 1.0, 0.6562, 1.0, 0.375, 1.0, 0.4062, 1.0, 0.4062, 1.0, 0.375, 1.0, 0.09375, 1.0, 0.125, 1.0, 0.125, 1.0, 0.09375, 1.0, 0.7812, 1.0, 0.8125, 1.0, 0.8125, 1.0, 0.7812, 1.0, 0.5, 1.0, 0.5312, 1.0, 0.5312, 1.0, 0.5, 1.0, 0.2188, 1.0, 0.25, 1.0, 0.25, 1.0, 0.2188, 1.0, 0.9062, 1.0, 0.9375, 1.0, 0.9375, 1.0, 0.9062, 1.0, 0.625, 1.0, 0.6562, 1.0, 0.6562, 1.0, 0.625, 1.0, 0.3438, 1.0, 0.375, 1.0, 0.375, 1.0, 0.3438, 1.0, 0.0625, 1.0, 0.09375, 1.0, 0.09375, 1.0, 0.0625, 1.0, 0.75, 1.0, 0.7812, 1.0, 0.7812, 1.0, 0.75, 1.0, 0.4688, 1.0, 0.5, 1.0, 0.5, 1.0, 0.4688, 1.0, 0.1875, 1.0, 0.2188, 1.0, 0.2188, 1.0, 0.1875, 1.0, 0.875, 1.0, 0.9062, 1.0, 0.9062, 1.0, 0.875, 1.0, 0.5938, 1.0, 0.625, 1.0, 0.625, 1.0, 0.5938, 1.0, 0.3125, 1.0, 0.3438, 1.0, 0.3438, 1.0, 0.3125, 1.0, 0.03125, 1.0, 0.0625, 1.0, 0.0625, 1.0, 0.03125, 1.0, 0.7188, 1.0, 0.75, 1.0, 0.75, 1.0, 0.7188, 1.0, 0.4375, 1.0, 0.4688, 1.0, 0.4688, 1.0, 0.4375, 1.0, 0.1562, 1.0, 0.1875, 1.0, 0.1875, 1.0, 0.1562, 1.0, 0.8438, 1.0, 0.875, 1.0, 0.875, 1.0, 0.8438, 1.0, 0.5625, 1.0, 0.5938, 1.0, 0.5938, 1.0, 0.5625, 1.0, 0.2812, 1.0, 0.3125, 1.0, 0.3125, 1.0, 0.2812, 1.0, 0.9688, 1.0, 1.0, 1.0, 1.0, 1.0, 0.9688, 1.0, 0.0, 1.0, 0.03125, 1.0, 0.03125, 1.0, 0.0, 1.0, 0.6875, 1.0, 0.7188, 1.0, 0.7188, 1.0, 0.6875, 1.0, 0.4062, 1.0, 0.4375, 1.0, 0.4375, 1.0, 0.4062, 1.0, 0.125, 1.0, 0.1562, 1.0, 0.1562, 1.0, 0.125, 1.0, 1.0, 0.6619, 1.0, 0.6809, 0.9688, 0.6809, 0.9688, 0.6619, 1.0, 0.7014, 1.0, 0.7111, 0.9688, 0.7111, 0.9688, 0.7014, 1.0, 0.7111, 1.0, 0.7412, 0.9688, 0.7412, 0.9688, 0.7111, 1.0, 0.7412, 1.0, 0.7714, 0.9688, 0.7714, 0.9688, 0.7412, 1.0, 0.7714, 1.0, 0.8015, 0.9688, 0.8015, 0.9688, 0.7714, 1.0, 0.8015, 1.0, 0.8317, 0.9688, 0.8317, 0.9688, 0.8015, 1.0, 0.8317, 1.0, 0.8618, 0.9688, 0.8618, 0.9688, 0.8317, 1.0, 0.8618, 1.0, 0.892, 0.9688, 0.892, 0.9688, 0.8618, 1.0, 0.892, 1.0, 0.9222, 0.9688, 0.9222, 0.9688, 0.892, 1.0, 0.9222, 1.0, 0.9523, 0.9688, 0.9523, 0.9688, 0.9222, 0.9688, 0.6619, 0.9688, 0.6809, 0.9375, 0.6809, 0.9375, 0.6619, 0.9688, 0.7014, 0.9688, 0.7111, 0.9375, 0.7111, 0.9375, 0.7014, 0.9688, 0.7111, 0.9688, 0.7412, 0.9375, 0.7412, 0.9375, 0.7111, 0.9688, 0.7412, 0.9688, 0.7714, 0.9375, 0.7714, 0.9375, 0.7412, 0.9688, 0.7714, 0.9688, 0.8015, 0.9375, 0.8015, 0.9375, 0.7714, 0.9688, 0.8015, 0.9688, 0.8317, 0.9375, 0.8317, 0.9375, 0.8015, 0.9688, 0.8317, 0.9688, 0.8618, 0.9375, 0.8618, 0.9375, 0.8317, 0.9688, 0.8618, 0.9688, 0.892, 0.9375, 0.892, 0.9375, 0.8618, 0.9688, 0.892, 0.9688, 0.9222, 0.9375, 0.9222, 0.9375, 0.892, 0.9688, 0.9222, 0.9688, 0.9523, 0.9375, 0.9523, 0.9375, 0.9222, 0.9375, 0.6619, 0.9375, 0.6809, 0.9062, 0.6809, 0.9062, 0.6619, 0.9375, 0.7014, 0.9375, 0.7111, 0.9062, 0.7111, 0.9062, 0.7014, 0.9375, 0.7111, 0.9375, 0.7412, 0.9062, 0.7412, 0.9062, 0.7111, 0.9375, 0.7412, 0.9375, 0.7714, 0.9062, 0.7714, 0.9062, 0.7412, 0.9375, 0.7714, 0.9375, 0.8015, 0.9062, 0.8015, 0.9062, 0.7714, 0.9375, 0.8015, 0.9375, 0.8317, 0.9062, 0.8317, 0.9062, 0.8015, 0.9375, 0.8317, 0.9375, 0.8618, 0.9062, 0.8618, 0.9062, 0.8317, 0.9375, 0.8618, 0.9375, 0.892, 0.9062, 0.892, 0.9062, 0.8618, 0.9375, 0.892, 0.9375, 0.9222, 0.9062, 0.9222, 0.9062, 0.892, 0.9375, 0.9222, 0.9375, 0.9523, 0.9062, 0.9523, 0.9062, 0.9222, 0.9062, 0.6619, 0.9062, 0.6809, 0.875, 0.6809, 0.875, 0.6619, 0.9062, 0.7014, 0.9062, 0.7111, 0.875, 0.7111, 0.875, 0.7014, 0.9062, 0.7111, 0.9062, 0.7412, 0.875, 0.7412, 0.875, 0.7111, 0.9062, 0.7412, 0.9062, 0.7714, 0.875, 0.7714, 0.875, 0.7412, 0.9062, 0.7714, 0.9062, 0.8015, 0.875, 0.8015, 0.875, 0.7714, 0.9062, 0.8015, 0.9062, 0.8317, 0.875, 0.8317, 0.875, 0.8015, 0.9062, 0.8317, 0.9062, 0.8618, 0.875, 0.8618, 0.875, 0.8317, 0.9062, 0.8618, 0.9062, 0.892, 0.875, 0.892, 0.875, 0.8618, 0.9062, 0.892, 0.9062, 0.9222, 0.875, 0.9222, 0.875, 0.892, 0.9062, 0.9222, 0.9062, 0.9523, 0.875, 0.9523, 0.875, 0.9222, 0.875, 0.6619, 0.875, 0.6809, 0.8438, 0.6809, 0.8438, 0.6619, 0.875, 0.7014, 0.875, 0.7111, 0.8438, 0.7111, 0.8438, 0.7014, 0.875, 0.7111, 0.875, 0.7412, 0.8438, 0.7412, 0.8438, 0.7111, 0.875, 0.7412, 0.875, 0.7714, 0.8438, 0.7714, 0.8438, 0.7412, 0.875, 0.7714, 0.875, 0.8015, 0.8438, 0.8015, 0.8438, 0.7714, 0.875, 0.8015, 0.875, 0.8317, 0.8438, 0.8317, 0.8438, 0.8015, 0.875, 0.8317, 0.875, 0.8618, 0.8438, 0.8618, 0.8438, 0.8317, 0.875, 0.8618, 0.875, 0.892, 0.8438, 0.892, 0.8438, 0.8618, 0.875, 0.892, 0.875, 0.9222, 0.8438, 0.9222, 0.8438, 0.892, 0.875, 0.9222, 0.875, 0.9523, 0.8438, 0.9523, 0.8438, 0.9222, 0.8438, 0.6619, 0.8438, 0.6809, 0.8125, 0.6809, 0.8125, 0.6619, 0.8438, 0.7014, 0.8438, 0.7111, 0.8125, 0.7111, 0.8125, 0.7014, 0.8438, 0.7111, 0.8438, 0.7412, 0.8125, 0.7412, 0.8125, 0.7111, 0.8438, 0.7412, 0.8438, 0.7714, 0.8125, 0.7714, 0.8125, 0.7412, 0.8438, 0.7714, 0.8438, 0.8015, 0.8125, 0.8015, 0.8125, 0.7714, 0.8438, 0.8015, 0.8438, 0.8317, 0.8125, 0.8317, 0.8125, 0.8015, 0.8438, 0.8317, 0.8438, 0.8618, 0.8125, 0.8618, 0.8125, 0.8317, 0.8438, 0.8618, 0.8438, 0.892, 0.8125, 0.892, 0.8125, 0.8618, 0.8438, 0.892, 0.8438, 0.9222, 0.8125, 0.9222, 0.8125, 0.892, 0.8438, 0.9222, 0.8438, 0.9523, 0.8125, 0.9523, 0.8125, 0.9222, 0.8125, 0.6619, 0.8125, 0.6809, 0.7813, 0.6809, 0.7812, 0.6619, 0.8125, 0.7014, 0.8125, 0.7111, 0.7813, 0.7111, 0.7813, 0.7014, 0.8125, 0.7111, 0.8125, 0.7412, 0.7813, 0.7412, 0.7813, 0.7111, 0.8125, 0.7412, 0.8125, 0.7714, 0.7813, 0.7714, 0.7813, 0.7412, 0.8125, 0.7714, 0.8125, 0.8015, 0.7813, 0.8015, 0.7813, 0.7714, 0.8125, 0.8015, 0.8125, 0.8317, 0.7813, 0.8317, 0.7813, 0.8015, 0.8125, 0.8317, 0.8125, 0.8618, 0.7812, 0.8618, 0.7813, 0.8317, 0.8125, 0.8618, 0.8125, 0.892, 0.7812, 0.892, 0.7812, 0.8618, 0.8125, 0.892, 0.8125, 0.9222, 0.7812, 0.9222, 0.7812, 0.892, 0.8125, 0.9222, 0.8125, 0.9523, 0.7812, 0.9523, 0.7812, 0.9222, 0.7812, 0.6619, 0.7813, 0.6809, 0.75, 0.6809, 0.75, 0.6619, 0.7813, 0.7014, 0.7813, 0.7111, 0.75, 0.7111, 0.75, 0.7014, 0.7813, 0.7111, 0.7813, 0.7412, 0.75, 0.7412, 0.75, 0.7111, 0.7813, 0.7412, 0.7813, 0.7714, 0.75, 0.7714, 0.75, 0.7412, 0.7813, 0.7714, 0.7813, 0.8015, 0.75, 0.8015, 0.75, 0.7714, 0.7813, 0.8015, 0.7813, 0.8317, 0.75, 0.8317, 0.75, 0.8015, 0.7813, 0.8317, 0.7812, 0.8618, 0.75, 0.8618, 0.75, 0.8317, 0.7812, 0.8618, 0.7812, 0.892, 0.75, 0.892, 0.75, 0.8618, 0.7812, 0.892, 0.7812, 0.9222, 0.75, 0.9222, 0.75, 0.892, 0.7812, 0.9222, 0.7812, 0.9523, 0.75, 0.9523, 0.75, 0.9222, 0.75, 0.6619, 0.75, 0.6809, 0.7188, 0.6809, 0.7188, 0.6619, 0.75, 0.7014, 0.75, 0.7111, 0.7187, 0.7111, 0.7188, 0.7014, 0.75, 0.7111, 0.75, 0.7412, 0.7187, 0.7412, 0.7187, 0.7111, 0.75, 0.7412, 0.75, 0.7714, 0.7187, 0.7714, 0.7187, 0.7412, 0.75, 0.7714, 0.75, 0.8015, 0.7188, 0.8015, 0.7187, 0.7714, 0.75, 0.8015, 0.75, 0.8317, 0.7188, 0.8317, 0.7188, 0.8015, 0.75, 0.8317, 0.75, 0.8618, 0.7188, 0.8618, 0.7188, 0.8317, 0.75, 0.8618, 0.75, 0.892, 0.7187, 0.892, 0.7188, 0.8618, 0.75, 0.892, 0.75, 0.9222, 0.7188, 0.9222, 0.7187, 0.892, 0.75, 0.9222, 0.75, 0.9523, 0.7188, 0.9523, 0.7188, 0.9222, 0.7188, 0.6619, 0.7188, 0.6809, 0.6875, 0.6809, 0.6875, 0.6619, 0.7188, 0.7014, 0.7187, 0.7111, 0.6875, 0.7111, 0.6875, 0.7014, 0.7187, 0.7111, 0.7187, 0.7412, 0.6875, 0.7412, 0.6875, 0.7111, 0.7187, 0.7412, 0.7187, 0.7714, 0.6875, 0.7714, 0.6875, 0.7412, 0.7187, 0.7714, 0.7188, 0.8015, 0.6875, 0.8015, 0.6875, 0.7714, 0.7188, 0.8015, 0.7188, 0.8317, 0.6875, 0.8317, 0.6875, 0.8015, 0.7188, 0.8317, 0.7188, 0.8618, 0.6875, 0.8618, 0.6875, 0.8317, 0.7188, 0.8618, 0.7187, 0.892, 0.6875, 0.892, 0.6875, 0.8618, 0.7187, 0.892, 0.7188, 0.9222, 0.6875, 0.9222, 0.6875, 0.892, 0.7188, 0.9222, 0.7188, 0.9523, 0.6875, 0.9523, 0.6875, 0.9222, 0.6875, 0.6619, 0.6875, 0.6809, 0.6562, 0.6809, 0.6562, 0.6619, 0.6875, 0.7014, 0.6875, 0.7111, 0.6562, 0.7111, 0.6562, 0.7014, 0.6875, 0.7111, 0.6875, 0.7412, 0.6562, 0.7412, 0.6562, 0.7111, 0.6875, 0.7412, 0.6875, 0.7714, 0.6562, 0.7714, 0.6562, 0.7412, 0.6875, 0.7714, 0.6875, 0.8015, 0.6562, 0.8015, 0.6562, 0.7714, 0.6875, 0.8015, 0.6875, 0.8317, 0.6562, 0.8317, 0.6562, 0.8015, 0.6875, 0.8317, 0.6875, 0.8618, 0.6562, 0.8618, 0.6562, 0.8317, 0.6875, 0.8618, 0.6875, 0.892, 0.6562, 0.892, 0.6562, 0.8618, 0.6875, 0.892, 0.6875, 0.9222, 0.6562, 0.9222, 0.6562, 0.892, 0.6875, 0.9222, 0.6875, 0.9523, 0.6562, 0.9523, 0.6562, 0.9222, 0.6562, 0.6619, 0.6562, 0.6809, 0.625, 0.6809, 0.625, 0.6619, 0.6562, 0.7014, 0.6562, 0.7111, 0.625, 0.7111, 0.625, 0.7014, 0.6562, 0.7111, 0.6562, 0.7412, 0.625, 0.7412, 0.625, 0.7111, 0.6562, 0.7412, 0.6562, 0.7714, 0.625, 0.7714, 0.625, 0.7412, 0.6562, 0.7714, 0.6562, 0.8015, 0.625, 0.8015, 0.625, 0.7714, 0.6562, 0.8015, 0.6562, 0.8317, 0.625, 0.8317, 0.625, 0.8015, 0.6562, 0.8317, 0.6562, 0.8618, 0.625, 0.8618, 0.625, 0.8317, 0.6562, 0.8618, 0.6562, 0.892, 0.625, 0.892, 0.625, 0.8618, 0.6562, 0.892, 0.6562, 0.9222, 0.625, 0.9222, 0.625, 0.892, 0.6562, 0.9222, 0.6562, 0.9523, 0.625, 0.9523, 0.625, 0.9222, 0.625, 0.6619, 0.625, 0.6809, 0.5938, 0.6809, 0.5938, 0.6619, 0.625, 0.7014, 0.625, 0.7111, 0.5938, 0.7111, 0.5938, 0.7014, 0.625, 0.7111, 0.625, 0.7412, 0.5938, 0.7412, 0.5938, 0.7111, 0.625, 0.7412, 0.625, 0.7714, 0.5938, 0.7714, 0.5938, 0.7412, 0.625, 0.7714, 0.625, 0.8015, 0.5938, 0.8015, 0.5938, 0.7714, 0.625, 0.8015, 0.625, 0.8317, 0.5938, 0.8317, 0.5938, 0.8015, 0.625, 0.8317, 0.625, 0.8618, 0.5938, 0.8618, 0.5938, 0.8317, 0.625, 0.8618, 0.625, 0.892, 0.5938, 0.892, 0.5938, 0.8618, 0.625, 0.892, 0.625, 0.9222, 0.5938, 0.9222, 0.5938, 0.892, 0.625, 0.9222, 0.625, 0.9523, 0.5938, 0.9523, 0.5938, 0.9222, 0.5938, 0.6619, 0.5938, 0.6809, 0.5625, 0.6809, 0.5625, 0.6619, 0.5938, 0.7014, 0.5938, 0.7111, 0.5625, 0.7111, 0.5625, 0.7014, 0.5938, 0.7111, 0.5938, 0.7412, 0.5625, 0.7412, 0.5625, 0.7111, 0.5938, 0.7412, 0.5938, 0.7714, 0.5625, 0.7714, 0.5625, 0.7412, 0.5938, 0.7714, 0.5938, 0.8015, 0.5625, 0.8015, 0.5625, 0.7714, 0.5938, 0.8015, 0.5938, 0.8317, 0.5625, 0.8317, 0.5625, 0.8015, 0.5938, 0.8317, 0.5938, 0.8618, 0.5625, 0.8618, 0.5625, 0.8317, 0.5938, 0.8618, 0.5938, 0.892, 0.5625, 0.892, 0.5625, 0.8618, 0.5938, 0.892, 0.5938, 0.9222, 0.5625, 0.9222, 0.5625, 0.892, 0.5938, 0.9222, 0.5938, 0.9523, 0.5625, 0.9523, 0.5625, 0.9222, 0.5625, 0.6619, 0.5625, 0.6809, 0.5312, 0.6809, 0.5312, 0.6619, 0.5625, 0.7014, 0.5625, 0.7111, 0.5312, 0.7111, 0.5312, 0.7014, 0.5625, 0.7111, 0.5625, 0.7412, 0.5312, 0.7412, 0.5312, 0.7111, 0.5625, 0.7412, 0.5625, 0.7714, 0.5312, 0.7714, 0.5312, 0.7412, 0.5625, 0.7714, 0.5625, 0.8015, 0.5312, 0.8015, 0.5312, 0.7714, 0.5625, 0.8015, 0.5625, 0.8317, 0.5312, 0.8317, 0.5312, 0.8015, 0.5625, 0.8317, 0.5625, 0.8618, 0.5312, 0.8618, 0.5312, 0.8317, 0.5625, 0.8618, 0.5625, 0.892, 0.5312, 0.892, 0.5312, 0.8618, 0.5625, 0.892, 0.5625, 0.9222, 0.5312, 0.9222, 0.5312, 0.892, 0.5625, 0.9222, 0.5625, 0.9523, 0.5312, 0.9523, 0.5312, 0.9222, 0.5312, 0.6619, 0.5312, 0.6809, 0.5, 0.6809, 0.5, 0.6619, 0.5312, 0.7014, 0.5312, 0.7111, 0.5, 0.7111, 0.5, 0.7014, 0.5312, 0.7111, 0.5312, 0.7412, 0.5, 0.7412, 0.5, 0.7111, 0.5312, 0.7412, 0.5312, 0.7714, 0.5, 0.7714, 0.5, 0.7412, 0.5312, 0.7714, 0.5312, 0.8015, 0.5, 0.8015, 0.5, 0.7714, 0.5312, 0.8015, 0.5312, 0.8317, 0.5, 0.8317, 0.5, 0.8015, 0.5312, 0.8317, 0.5312, 0.8618, 0.5, 0.8618, 0.5, 0.8317, 0.5312, 0.8618, 0.5312, 0.892, 0.5, 0.892, 0.5, 0.8618, 0.5312, 0.892, 0.5312, 0.9222, 0.5, 0.9222, 0.5, 0.892, 0.5312, 0.9222, 0.5312, 0.9523, 0.5, 0.9523, 0.5, 0.9222, 0.5, 0.6619, 0.5, 0.6809, 0.4688, 0.6809, 0.4688, 0.6619, 0.5, 0.7014, 0.5, 0.7111, 0.4687, 0.7111, 0.4688, 0.7014, 0.5, 0.7111, 0.5, 0.7412, 0.4687, 0.7412, 0.4687, 0.7111, 0.5, 0.7412, 0.5, 0.7714, 0.4687, 0.7714, 0.4687, 0.7412, 0.5, 0.7714, 0.5, 0.8015, 0.4687, 0.8015, 0.4687, 0.7714, 0.5, 0.8015, 0.5, 0.8317, 0.4687, 0.8317, 0.4687, 0.8015, 0.5, 0.8317, 0.5, 0.8618, 0.4687, 0.8618, 0.4687, 0.8317, 0.5, 0.8618, 0.5, 0.892, 0.4687, 0.892, 0.4687, 0.8618, 0.5, 0.892, 0.5, 0.9222, 0.4688, 0.9222, 0.4687, 0.892, 0.5, 0.9222, 0.5, 0.9523, 0.4688, 0.9523, 0.4688, 0.9222, 0.4688, 0.6619, 0.4688, 0.6809, 0.4375, 0.6809, 0.4375, 0.6619, 0.4688, 0.7014, 0.4687, 0.7111, 0.4375, 0.7111, 0.4375, 0.7014, 0.4687, 0.7111, 0.4687, 0.7412, 0.4375, 0.7412, 0.4375, 0.7111, 0.4687, 0.7412, 0.4687, 0.7714, 0.4375, 0.7714, 0.4375, 0.7412, 0.4687, 0.7714, 0.4687, 0.8015, 0.4375, 0.8015, 0.4375, 0.7714, 0.4687, 0.8015, 0.4687, 0.8317, 0.4375, 0.8317, 0.4375, 0.8015, 0.4687, 0.8317, 0.4687, 0.8618, 0.4375, 0.8618, 0.4375, 0.8317, 0.4687, 0.8618, 0.4687, 0.892, 0.4375, 0.892, 0.4375, 0.8618, 0.4687, 0.892, 0.4688, 0.9222, 0.4375, 0.9222, 0.4375, 0.892, 0.4688, 0.9222, 0.4688, 0.9523, 0.4375, 0.9523, 0.4375, 0.9222, 0.4375, 0.6619, 0.4375, 0.6809, 0.4062, 0.6809, 0.4062, 0.6619, 0.4375, 0.7014, 0.4375, 0.7111, 0.4062, 0.7111, 0.4062, 0.7014, 0.4375, 0.7111, 0.4375, 0.7412, 0.4062, 0.7412, 0.4062, 0.7111, 0.4375, 0.7412, 0.4375, 0.7714, 0.4062, 0.7714, 0.4062, 0.7412, 0.4375, 0.7714, 0.4375, 0.8015, 0.4062, 0.8015, 0.4062, 0.7714, 0.4375, 0.8015, 0.4375, 0.8317, 0.4062, 0.8317, 0.4062, 0.8015, 0.4375, 0.8317, 0.4375, 0.8618, 0.4062, 0.8618, 0.4062, 0.8317, 0.4375, 0.8618, 0.4375, 0.892, 0.4062, 0.892, 0.4062, 0.8618, 0.4375, 0.892, 0.4375, 0.9222, 0.4062, 0.9222, 0.4062, 0.892, 0.4375, 0.9222, 0.4375, 0.9523, 0.4062, 0.9523, 0.4062, 0.9222, 0.4062, 0.6619, 0.4062, 0.6809, 0.375, 0.6809, 0.375, 0.6619, 0.4062, 0.7014, 0.4062, 0.7111, 0.375, 0.7111, 0.375, 0.7014, 0.4062, 0.7111, 0.4062, 0.7412, 0.375, 0.7412, 0.375, 0.7111, 0.4062, 0.7412, 0.4062, 0.7714, 0.375, 0.7714, 0.375, 0.7412, 0.4062, 0.7714, 0.4062, 0.8015, 0.375, 0.8015, 0.375, 0.7714, 0.4062, 0.8015, 0.4062, 0.8317, 0.375, 0.8317, 0.375, 0.8015, 0.4062, 0.8317, 0.4062, 0.8618, 0.375, 0.8618, 0.375, 0.8317, 0.4062, 0.8618, 0.4062, 0.892, 0.375, 0.892, 0.375, 0.8618, 0.4062, 0.892, 0.4062, 0.9222, 0.375, 0.9222, 0.375, 0.892, 0.4062, 0.9222, 0.4062, 0.9523, 0.375, 0.9523, 0.375, 0.9222, 0.375, 0.6619, 0.375, 0.6809, 0.3438, 0.6809, 0.3438, 0.6619, 0.375, 0.7014, 0.375, 0.7111, 0.3438, 0.7111, 0.3438, 0.7014, 0.375, 0.7111, 0.375, 0.7412, 0.3438, 0.7412, 0.3438, 0.7111, 0.375, 0.7412, 0.375, 0.7714, 0.3438, 0.7714, 0.3438, 0.7412, 0.375, 0.7714, 0.375, 0.8015, 0.3438, 0.8015, 0.3438, 0.7714, 0.375, 0.8015, 0.375, 0.8317, 0.3438, 0.8317, 0.3438, 0.8015, 0.375, 0.8317, 0.375, 0.8618, 0.3438, 0.8618, 0.3438, 0.8317, 0.375, 0.8618, 0.375, 0.892, 0.3438, 0.892, 0.3438, 0.8618, 0.375, 0.892, 0.375, 0.9222, 0.3438, 0.9222, 0.3438, 0.892, 0.375, 0.9222, 0.375, 0.9523, 0.3438, 0.9523, 0.3438, 0.9222, 0.3438, 0.6619, 0.3438, 0.6809, 0.3125, 0.6809, 0.3125, 0.6619, 0.3438, 0.7014, 0.3438, 0.7111, 0.3125, 0.7111, 0.3125, 0.7014, 0.3438, 0.7111, 0.3438, 0.7412, 0.3125, 0.7412, 0.3125, 0.7111, 0.3438, 0.7412, 0.3438, 0.7714, 0.3125, 0.7714, 0.3125, 0.7412, 0.3438, 0.7714, 0.3438, 0.8015, 0.3125, 0.8015, 0.3125, 0.7714, 0.3438, 0.8015, 0.3438, 0.8317, 0.3125, 0.8317, 0.3125, 0.8015, 0.3438, 0.8317, 0.3438, 0.8618, 0.3125, 0.8618, 0.3125, 0.8317, 0.3438, 0.8618, 0.3438, 0.892, 0.3125, 0.892, 0.3125, 0.8618, 0.3438, 0.892, 0.3438, 0.9222, 0.3125, 0.9222, 0.3125, 0.892, 0.3438, 0.9222, 0.3438, 0.9523, 0.3125, 0.9523, 0.3125, 0.9222, 0.3125, 0.6619, 0.3125, 0.6809, 0.2812, 0.6809, 0.2812, 0.6619, 0.3125, 0.7014, 0.3125, 0.7111, 0.2812, 0.7111, 0.2812, 0.7014, 0.3125, 0.7111, 0.3125, 0.7412, 0.2812, 0.7412, 0.2812, 0.7111, 0.3125, 0.7412, 0.3125, 0.7714, 0.2812, 0.7714, 0.2812, 0.7412, 0.3125, 0.7714, 0.3125, 0.8015, 0.2812, 0.8015, 0.2812, 0.7714, 0.3125, 0.8015, 0.3125, 0.8317, 0.2812, 0.8317, 0.2812, 0.8015, 0.3125, 0.8317, 0.3125, 0.8618, 0.2812, 0.8618, 0.2812, 0.8317, 0.3125, 0.8618, 0.3125, 0.892, 0.2812, 0.892, 0.2812, 0.8618, 0.3125, 0.892, 0.3125, 0.9222, 0.2812, 0.9222, 0.2812, 0.892, 0.3125, 0.9222, 0.3125, 0.9523, 0.2812, 0.9523, 0.2812, 0.9222, 0.2812, 0.6619, 0.2812, 0.6809, 0.25, 0.6809, 0.25, 0.6619, 0.2812, 0.7014, 0.2812, 0.7111, 0.25, 0.7111, 0.25, 0.7014, 0.2812, 0.7111, 0.2812, 0.7412, 0.25, 0.7412, 0.25, 0.7111, 0.2812, 0.7412, 0.2812, 0.7714, 0.25, 0.7714, 0.25, 0.7412, 0.2812, 0.7714, 0.2812, 0.8015, 0.25, 0.8015, 0.25, 0.7714, 0.2812, 0.8015, 0.2812, 0.8317, 0.25, 0.8317, 0.25, 0.8015, 0.2812, 0.8317, 0.2812, 0.8618, 0.25, 0.8618, 0.25, 0.8317, 0.2812, 0.8618, 0.2812, 0.892, 0.25, 0.892, 0.25, 0.8618, 0.2812, 0.892, 0.2812, 0.9222, 0.25, 0.9222, 0.25, 0.892, 0.2812, 0.9222, 0.2812, 0.9523, 0.25, 0.9523, 0.25, 0.9222, 0.25, 0.6619, 0.25, 0.6809, 0.2187, 0.6809, 0.2188, 0.6619, 0.25, 0.7014, 0.25, 0.7111, 0.2187, 0.7111, 0.2188, 0.7014, 0.25, 0.7111, 0.25, 0.7412, 0.2187, 0.7412, 0.2187, 0.7111, 0.25, 0.7412, 0.25, 0.7714, 0.2187, 0.7714, 0.2187, 0.7412, 0.25, 0.7714, 0.25, 0.8015, 0.2188, 0.8015, 0.2187, 0.7714, 0.25, 0.8015, 0.25, 0.8317, 0.2188, 0.8317, 0.2188, 0.8015, 0.25, 0.8317, 0.25, 0.8618, 0.2188, 0.8618, 0.2188, 0.8317, 0.25, 0.8618, 0.25, 0.892, 0.2188, 0.892, 0.2188, 0.8618, 0.25, 0.892, 0.25, 0.9222, 0.2188, 0.9222, 0.2188, 0.892, 0.25, 0.9222, 0.25, 0.9523, 0.2188, 0.9523, 0.2188, 0.9222, 0.2188, 0.6619, 0.2187, 0.6809, 0.1875, 0.6809, 0.1875, 0.6619, 0.2188, 0.7014, 0.2187, 0.7111, 0.1875, 0.7111, 0.1875, 0.7014, 0.2187, 0.7111, 0.2187, 0.7412, 0.1875, 0.7412, 0.1875, 0.7111, 0.2187, 0.7412, 0.2187, 0.7714, 0.1875, 0.7714, 0.1875, 0.7412, 0.2187, 0.7714, 0.2188, 0.8015, 0.1875, 0.8015, 0.1875, 0.7714, 0.2188, 0.8015, 0.2188, 0.8317, 0.1875, 0.8317, 0.1875, 0.8015, 0.2188, 0.8317, 0.2188, 0.8618, 0.1875, 0.8618, 0.1875, 0.8317, 0.2188, 0.8618, 0.2188, 0.892, 0.1875, 0.892, 0.1875, 0.8618, 0.2188, 0.892, 0.2188, 0.9222, 0.1875, 0.9222, 0.1875, 0.892, 0.2188, 0.9222, 0.2188, 0.9523, 0.1875, 0.9523, 0.1875, 0.9222, 0.1875, 0.6619, 0.1875, 0.6809, 0.1562, 0.6809, 0.1562, 0.6619, 0.1875, 0.7014, 0.1875, 0.7111, 0.1562, 0.7111, 0.1562, 0.7014, 0.1875, 0.7111, 0.1875, 0.7412, 0.1562, 0.7412, 0.1562, 0.7111, 0.1875, 0.7412, 0.1875, 0.7714, 0.1562, 0.7714, 0.1562, 0.7412, 0.1875, 0.7714, 0.1875, 0.8015, 0.1562, 0.8015, 0.1562, 0.7714, 0.1875, 0.8015, 0.1875, 0.8317, 0.1562, 0.8317, 0.1562, 0.8015, 0.1875, 0.8317, 0.1875, 0.8618, 0.1562, 0.8618, 0.1562, 0.8317, 0.1875, 0.8618, 0.1875, 0.892, 0.1562, 0.892, 0.1562, 0.8618, 0.1875, 0.892, 0.1875, 0.9222, 0.1562, 0.9222, 0.1562, 0.892, 0.1875, 0.9222, 0.1875, 0.9523, 0.1562, 0.9523, 0.1562, 0.9222, 0.1562, 0.6619, 0.1562, 0.6809, 0.125, 0.6809, 0.125, 0.6619, 0.1562, 0.7014, 0.1562, 0.7111, 0.125, 0.7111, 0.125, 0.7014, 0.1562, 0.7111, 0.1562, 0.7412, 0.125, 0.7412, 0.125, 0.7111, 0.1562, 0.7412, 0.1562, 0.7714, 0.125, 0.7714, 0.125, 0.7412, 0.1562, 0.7714, 0.1562, 0.8015, 0.125, 0.8015, 0.125, 0.7714, 0.1562, 0.8015, 0.1562, 0.8317, 0.125, 0.8317, 0.125, 0.8015, 0.1562, 0.8317, 0.1562, 0.8618, 0.125, 0.8618, 0.125, 0.8317, 0.1562, 0.8618, 0.1562, 0.892, 0.125, 0.892, 0.125, 0.8618, 0.1562, 0.892, 0.1562, 0.9222, 0.125, 0.9222, 0.125, 0.892, 0.1562, 0.9222, 0.1562, 0.9523, 0.125, 0.9523, 0.125, 0.9222, 0.125, 0.6619, 0.125, 0.6809, 0.09375, 0.6809, 0.09375, 0.6619, 0.125, 0.7014, 0.125, 0.7111, 0.09375, 0.7111, 0.09375, 0.7014, 0.125, 0.7111, 0.125, 0.7412, 0.09375, 0.7412, 0.09375, 0.7111, 0.125, 0.7412, 0.125, 0.7714, 0.09375, 0.7714, 0.09375, 0.7412, 0.125, 0.7714, 0.125, 0.8015, 0.09375, 0.8015, 0.09375, 0.7714, 0.125, 0.8015, 0.125, 0.8317, 0.09375, 0.8317, 0.09375, 0.8015, 0.125, 0.8317, 0.125, 0.8618, 0.09375, 0.8618, 0.09375, 0.8317, 0.125, 0.8618, 0.125, 0.892, 0.09375, 0.892, 0.09375, 0.8618, 0.125, 0.892, 0.125, 0.9222, 0.09375, 0.9222, 0.09375, 0.892, 0.125, 0.9222, 0.125, 0.9523, 0.09375, 0.9523, 0.09375, 0.9222, 0.09375, 0.6619, 0.09375, 0.6809, 0.0625, 0.6809, 0.0625, 0.6619, 0.09375, 0.7014, 0.09375, 0.7111, 0.0625, 0.7111, 0.0625, 0.7014, 0.09375, 0.7111, 0.09375, 0.7412, 0.0625, 0.7412, 0.0625, 0.7111, 0.09375, 0.7412, 0.09375, 0.7714, 0.0625, 0.7714, 0.0625, 0.7412, 0.09375, 0.7714, 0.09375, 0.8015, 0.0625, 0.8015, 0.0625, 0.7714, 0.09375, 0.8015, 0.09375, 0.8317, 0.0625, 0.8317, 0.0625, 0.8015, 0.09375, 0.8317, 0.09375, 0.8618, 0.0625, 0.8618, 0.0625, 0.8317, 0.09375, 0.8618, 0.09375, 0.892, 0.0625, 0.892, 0.0625, 0.8618, 0.09375, 0.892, 0.09375, 0.9222, 0.0625, 0.9222, 0.0625, 0.892, 0.09375, 0.9222, 0.09375, 0.9523, 0.0625, 0.9523, 0.0625, 0.9222, 0.0625, 0.6619, 0.0625, 0.6809, 0.03125, 0.6809, 0.03125, 0.6619, 0.0625, 0.7014, 0.0625, 0.7111, 0.03125, 0.7111, 0.03125, 0.7014, 0.0625, 0.7111, 0.0625, 0.7412, 0.03125, 0.7412, 0.03125, 0.7111, 0.0625, 0.7412, 0.0625, 0.7714, 0.03125, 0.7714, 0.03125, 0.7412, 0.0625, 0.7714, 0.0625, 0.8015, 0.03125, 0.8015, 0.03125, 0.7714, 0.0625, 0.8015, 0.0625, 0.8317, 0.03125, 0.8317, 0.03125, 0.8015, 0.0625, 0.8317, 0.0625, 0.8618, 0.03125, 0.8618, 0.03125, 0.8317, 0.0625, 0.8618, 0.0625, 0.892, 0.03125, 0.892, 0.03125, 0.8618, 0.0625, 0.892, 0.0625, 0.9222, 0.03125, 0.9222, 0.03125, 0.892, 0.0625, 0.9222, 0.0625, 0.9523, 0.03125, 0.9523, 0.03125, 0.9222, 0.03125, 0.6619, 0.03125, 0.6809, 0.0, 0.6809, 0.0, 0.6619, 0.03125, 0.7014, 0.03125, 0.7111, 0.0, 0.7111, 0.0, 0.7014, 0.03125, 0.7111, 0.03125, 0.7412, 0.0, 0.7412, 0.0, 0.7111, 0.03125, 0.7412, 0.03125, 0.7714, 0.0, 0.7714, 0.0, 0.7412, 0.03125, 0.7714, 0.03125, 0.8015, 0.0, 0.8015, 0.0, 0.7714, 0.03125, 0.8015, 0.03125, 0.8317, 0.0, 0.8317, 0.0, 0.8015, 0.03125, 0.8317, 0.03125, 0.8618, 0.0, 0.8618, 0.0, 0.8317, 0.03125, 0.8618, 0.03125, 0.892, 0.0, 0.892, 0.0, 0.8618, 0.03125, 0.892, 0.03125, 0.9222, 0.0, 0.9222, 0.0, 0.892, 0.03125, 0.9222, 0.03125, 0.9523, 0.0, 0.9523, 0.0, 0.9222, 0.03125, 0.6809, 0.03125, 0.7014, 0.0, 0.7014, 0.0, 0.6809, 0.0625, 0.6809, 0.0625, 0.7014, 0.03125, 0.7014, 0.03125, 0.6809, 0.09375, 0.6809, 0.09375, 0.7014, 0.0625, 0.7014, 0.0625, 0.6809, 0.125, 0.6809, 0.125, 0.7014, 0.09375, 0.7014, 0.09375, 0.6809, 0.1562, 0.6809, 0.1562, 0.7014, 0.125, 0.7014, 0.125, 0.6809, 0.1875, 0.6809, 0.1875, 0.7014, 0.1562, 0.7014, 0.1562, 0.6809, 0.2187, 0.6809, 0.2188, 0.7014, 0.1875, 0.7014, 0.1875, 0.6809, 0.25, 0.6809, 0.25, 0.7014, 0.2188, 0.7014, 0.2187, 0.6809, 0.2812, 0.6809, 0.2812, 0.7014, 0.25, 0.7014, 0.25, 0.6809, 0.3125, 0.6809, 0.3125, 0.7014, 0.2812, 0.7014, 0.2812, 0.6809, 0.3438, 0.6809, 0.3438, 0.7014, 0.3125, 0.7014, 0.3125, 0.6809, 0.375, 0.6809, 0.375, 0.7014, 0.3438, 0.7014, 0.3438, 0.6809, 0.4062, 0.6809, 0.4062, 0.7014, 0.375, 0.7014, 0.375, 0.6809, 0.4375, 0.6809, 0.4375, 0.7014, 0.4062, 0.7014, 0.4062, 0.6809, 0.4688, 0.6809, 0.4688, 0.7014, 0.4375, 0.7014, 0.4375, 0.6809, 0.5, 0.6809, 0.5, 0.7014, 0.4688, 0.7014, 0.4688, 0.6809, 0.5312, 0.6809, 0.5312, 0.7014, 0.5, 0.7014, 0.5, 0.6809, 0.5625, 0.6809, 0.5625, 0.7014, 0.5312, 0.7014, 0.5312, 0.6809, 0.5938, 0.6809, 0.5938, 0.7014, 0.5625, 0.7014, 0.5625, 0.6809, 0.625, 0.6809, 0.625, 0.7014, 0.5938, 0.7014, 0.5938, 0.6809, 0.6562, 0.6809, 0.6562, 0.7014, 0.625, 0.7014, 0.625, 0.6809, 0.6875, 0.6809, 0.6875, 0.7014, 0.6562, 0.7014, 0.6562, 0.6809, 0.7188, 0.6809, 0.7188, 0.7014, 0.6875, 0.7014, 0.6875, 0.6809, 0.75, 0.6809, 0.75, 0.7014, 0.7188, 0.7014, 0.7188, 0.6809, 0.7813, 0.6809, 0.7813, 0.7014, 0.75, 0.7014, 0.75, 0.6809, 0.8125, 0.6809, 0.8125, 0.7014, 0.7813, 0.7014, 0.7813, 0.6809, 0.8438, 0.6809, 0.8438, 0.7014, 0.8125, 0.7014, 0.8125, 0.6809, 0.875, 0.6809, 0.875, 0.7014, 0.8438, 0.7014, 0.8438, 0.6809, 0.9062, 0.6809, 0.9062, 0.7014, 0.875, 0.7014, 0.875, 0.6809, 0.9375, 0.6809, 0.9375, 0.7014, 0.9062, 0.7014, 0.9062, 0.6809, 0.9688, 0.6809, 0.9688, 0.7014, 0.9375, 0.7014, 0.9375, 0.6809, 1.0, 0.6809, 1.0, 0.7014, 0.9688, 0.7014, 0.9688, 0.6809, 0.25, 0.6508, 0.2188, 0.6508, 0.2188, 0.6508, 0.25, 0.6508, 0.0, 0.0, 0.0, 0.0, 0.0, 0.0, 0.0, 0.0, 0.9688, 0.6508, 0.9375, 0.6508, 0.9375, 0.6508, 0.9688, 0.6508, 0.2812, 0.6508, 0.25, 0.6508, 0.25, 0.6508, 0.2812, 0.6508, 1.0, 0.6508, 0.9688, 0.6508, 0.9688, 0.6508, 1.0, 0.6508, 0.3125, 0.6508, 0.2812, 0.6508, 0.2812, 0.6508, 0.3125, 0.6508, 0.0, 0.0, 0.0, 0.0, 0.0, 0.0, 0.0, 0.0, 0.3438, 0.6508, 0.3125, 0.6508, 0.3125, 0.6508, 0.3438, 0.6508, 0.0, 0.0, 0.0, 0.0, 0.0, 0.0, 0.0, 0.0, 0.375, 0.6508, 0.3438, 0.6508, 0.3438, 0.6508, 0.375, 0.6508, 0.4062, 0.6508, 0.375, 0.6508, 0.375, 0.6508, 0.4062, 0.6508, 0.0, 0.0, 0.0, 0.0, 0.0, 0.0, 0.0, 0.0, 0.4375, 0.6508, 0.4062, 0.6508, 0.4062, 0.6508, 0.4375, 0.6508, 0.0, 0.0, 0.0, 0.0, 0.0, 0.0, 0.0, 0.0, 0.03125, 0.6508, 0.03125, 0.651, 0.0, 0.651, 0.0, 0.6508, 0.0625, 0.6508, 0.0625, 0.651, 0.03125, 0.651, 0.03125, 0.6508, 0.09375, 0.6508, 0.09375, 0.651, 0.0625, 0.651, 0.0625, 0.6508, 0.125, 0.6508, 0.125, 0.651, 0.09375, 0.651, 0.09375, 0.6508, 0.1562, 0.6508, 0.1562, 0.651, 0.125, 0.651, 0.125, 0.6508, 0.1875, 0.6508, 0.1875, 0.651, 0.1562, 0.651, 0.1562, 0.6508, 0.2188, 0.6508, 0.2188, 0.651, 0.1875, 0.651, 0.1875, 0.6508, 0.25, 0.6508, 0.25, 0.651, 0.2188, 0.651, 0.2188, 0.6508, 0.2812, 0.6508, 0.2812, 0.651, 0.25, 0.651, 0.25, 0.6508, 0.3125, 0.6508, 0.3125, 0.651, 0.2812, 0.651, 0.2812, 0.6508, 0.3438, 0.6508, 0.3438, 0.651, 0.3125, 0.651, 0.3125, 0.6508, 0.375, 0.6508, 0.375, 0.651, 0.3438, 0.651, 0.3438, 0.6508, 0.4062, 0.6508, 0.4062, 0.651, 0.375, 0.651, 0.375, 0.6508, 0.4375, 0.6508, 0.4375, 0.651, 0.4062, 0.651, 0.4062, 0.6508, 0.4688, 0.6508, 0.4688, 0.651, 0.4375, 0.651, 0.4375, 0.6508, 0.5, 0.6508, 0.5, 0.651, 0.4688, 0.651, 0.4688, 0.6508, 0.5312, 0.6508, 0.5312, 0.651, 0.5, 0.651, 0.5, 0.6508, 0.5625, 0.6508, 0.5625, 0.651, 0.5312, 0.651, 0.5312, 0.6508, 0.5938, 0.6508, 0.5938, 0.651, 0.5625, 0.651, 0.5625, 0.6508, 0.625, 0.6508, 0.625, 0.651, 0.5938, 0.651, 0.5938, 0.6508, 0.6562, 0.6508, 0.6562, 0.651, 0.625, 0.651, 0.625, 0.6508, 0.6875, 0.6508, 0.6875, 0.651, 0.6562, 0.651, 0.6562, 0.6508, 0.7188, 0.6508, 0.7188, 0.651, 0.6875, 0.651, 0.6875, 0.6508, 0.75, 0.6508, 0.75, 0.651, 0.7188, 0.651, 0.7188, 0.6508, 0.7812, 0.6508, 0.7812, 0.651, 0.75, 0.651, 0.75, 0.6508, 0.8125, 0.6508, 0.8125, 0.651, 0.7812, 0.651, 0.7812, 0.6508, 0.8438, 0.6508, 0.8438, 0.651, 0.8125, 0.651, 0.8125, 0.6508, 0.875, 0.6508, 0.875, 0.651, 0.8438, 0.651, 0.8438, 0.6508, 0.9062, 0.6508, 0.9062, 0.651, 0.875, 0.651, 0.875, 0.6508, 0.9375, 0.6508, 0.9375, 0.651, 0.9062, 0.651, 0.9062, 0.6508, 0.9688, 0.6508, 0.9688, 0.651, 0.9375, 0.651, 0.9375, 0.6508, 1.0, 0.6508, 1.0, 0.651, 0.9688, 0.651, 0.9688, 0.6508, 0.4688, 0.6508, 0.4375, 0.6508, 0.4375, 0.6508, 0.4688, 0.6508, 0.5, 0.6508, 0.4688, 0.6508, 0.4688, 0.6508, 0.5, 0.6508, 0.5312, 0.6508, 0.5, 0.6508, 0.5, 0.6508, 0.5312, 0.6508, 0.5625, 0.6508, 0.5312, 0.6508, 0.5312, 0.6508, 0.5625, 0.6508, 0.5938, 0.6508, 0.5625, 0.6508, 0.5625, 0.6508, 0.5938, 0.6508, 0.3125, 0.6508, 0.2812, 0.6508, 0.2812, 0.6508, 0.3125, 0.6508, 0.625, 0.6508, 0.5938, 0.6508, 0.5938, 0.6508, 0.625, 0.6508, 0.3438, 0.6508, 0.3125, 0.6508, 0.3125, 0.6508, 0.3438, 0.6508, 0.6562, 0.6508, 0.625, 0.6508, 0.625, 0.6508, 0.6562, 0.6508, 0.375, 0.6508, 0.3438, 0.6508, 0.3438, 0.6508, 0.375, 0.6508, 0.6875, 0.6508, 0.6562, 0.6508, 0.6562, 0.6508, 0.6875, 0.6508, 0.4062, 0.6508, 0.375, 0.6508, 0.375, 0.6508, 0.4062, 0.6508, 0.7188, 0.6508, 0.6875, 0.6508, 0.6875, 0.6508, 0.7188, 0.6508, 0.4375, 0.6508, 0.4062, 0.6508, 0.4062, 0.6508, 0.4375, 0.6508, 0.9375, 0.6508, 0.9062, 0.6508, 0.9062, 0.6508, 0.9375, 0.6508, 0.2188, 0.6508, 0.1875, 0.6508, 0.1875, 0.6508, 0.2188, 0.6508, 0.0, 0.0, 0.0, 0.0, 0.0, 0.0, 0.0, 0.0, 0.9062, 0.6508, 0.875, 0.6508, 0.875, 0.6508, 0.9062, 0.6508, 0.1875, 0.6508, 0.1562, 0.6508, 0.1562, 0.6508, 0.1875, 0.6508, 0.875, 0.6508, 0.8438, 0.6508, 0.8438, 0.6508, 0.875, 0.6508, 0.0, 0.0, 0.0, 0.0, 0.0, 0.0, 0.0, 0.0, 0.1562, 0.6508, 0.125, 0.6508, 0.125, 0.6508, 0.1562, 0.6508, 0.8438, 0.6508, 0.8125, 0.6508, 0.8125, 0.6508, 0.8438, 0.6508, 0.125, 0.6508, 0.09375, 0.6508, 0.09375, 0.6508, 0.125, 0.6508, 0.8125, 0.6508, 0.7812, 0.6508, 0.7812, 0.6508, 0.8125, 0.6508, 0.0, 0.0, 0.0, 0.0, 0.0, 0.0, 0.0, 0.0, 0.09375, 0.6508, 0.0625, 0.6508, 0.0625, 0.6508, 0.09375, 0.6508, 0.0, 0.0, 0.0, 0.0, 0.0, 0.0, 0.0, 0.0, 0.7812, 0.6508, 0.75, 0.6508, 0.75, 0.6508, 0.7812, 0.6508, 0.0625, 0.6508, 0.03125, 0.6508, 0.03125, 0.6508, 0.0625, 0.6508, 0.75, 0.6508, 0.7188, 0.6508, 0.7188, 0.6508, 0.75, 0.6508, 0.0, 0.0, 0.0, 0.0, 0.0, 0.0, 0.0, 0.0, 0.03125, 0.6508, 0.0, 0.6508, 0.0, 0.6508, 0.03125, 0.6508, 0.0, 0.0, 0.0, 0.0, 0.0, 0.0, 0.0, 0.0, 0.7188, 0.6508, 0.6875, 0.6508, 0.6875, 0.6508, 0.7188, 0.6508, 0.6875, 0.6508, 0.6562, 0.6508, 0.6562, 0.6508, 0.6875, 0.6508, 0.0, 0.0, 0.0, 0.0, 0.0, 0.0, 0.0, 0.0, 0.6562, 0.6508, 0.625, 0.6508, 0.625, 0.6508, 0.6562, 0.6508, 0.0, 0.0, 0.0, 0.0, 0.0, 0.0, 0.0, 0.0, 0.625, 0.6508, 0.5938, 0.6508, 0.5938, 0.6508, 0.625, 0.6508, 0.5938, 0.6508, 0.5625, 0.6508, 0.5625, 0.6508, 0.5938, 0.6508, 0.0, 0.0, 0.0, 0.0, 0.0, 0.0, 0.0, 0.0, 0.5625, 0.6508, 0.5312, 0.6508, 0.5312, 0.6508, 0.5625, 0.6508, 0.5312, 0.6508, 0.5, 0.6508, 0.5, 0.6508, 0.5312, 0.6508, 0.0, 0.0, 0.0, 0.0, 0.0, 0.0, 0.0, 0.0, 0.5, 0.6508, 0.4688, 0.6508, 0.4688, 0.6508, 0.5, 0.6508, 0.0, 0.0, 0.0, 0.0, 0.0, 0.0, 0.0, 0.0, 0.4688, 0.6508, 0.4375, 0.6508, 0.4375, 0.6508, 0.4688, 0.6508, 0.03125, 0.651, 0.03125, 0.6537, 0.0, 0.6537, 0.0, 0.651, 0.0625, 0.651, 0.0625, 0.6537, 0.03125, 0.6537, 0.03125, 0.651, 0.09375, 0.651, 0.09375, 0.6537, 0.0625, 0.6537, 0.0625, 0.651, 0.125, 0.651, 0.125, 0.6537, 0.09375, 0.6537, 0.09375, 0.651, 0.1562, 0.651, 0.1562, 0.6537, 0.125, 0.6537, 0.125, 0.651, 0.1875, 0.651, 0.1875, 0.6537, 0.1562, 0.6537, 0.1562, 0.651, 0.2188, 0.651, 0.2188, 0.6537, 0.1875, 0.6537, 0.1875, 0.651, 0.25, 0.651, 0.25, 0.6537, 0.2188, 0.6537, 0.2188, 0.651, 0.2812, 0.651, 0.2812, 0.6537, 0.25, 0.6537, 0.25, 0.651, 0.3125, 0.651, 0.3125, 0.6537, 0.2812, 0.6537, 0.2812, 0.651, 0.3438, 0.651, 0.3437, 0.6537, 0.3125, 0.6537, 0.3125, 0.651, 0.375, 0.651, 0.375, 0.6537, 0.3437, 0.6537, 0.3438, 0.651, 0.4062, 0.651, 0.4062, 0.6537, 0.375, 0.6537, 0.375, 0.651, 0.4375, 0.651, 0.4375, 0.6537, 0.4062, 0.6537, 0.4062, 0.651, 0.4688, 0.651, 0.4688, 0.6537, 0.4375, 0.6537, 0.4375, 0.651, 0.5, 0.651, 0.5, 0.6537, 0.4688, 0.6537, 0.4688, 0.651, 0.5312, 0.651, 0.5312, 0.6537, 0.5, 0.6537, 0.5, 0.651, 0.5625, 0.651, 0.5625, 0.6537, 0.5312, 0.6537, 0.5312, 0.651, 0.5938, 0.651, 0.5938, 0.6537, 0.5625, 0.6537, 0.5625, 0.651, 0.625, 0.651, 0.625, 0.6537, 0.5938, 0.6537, 0.5938, 0.651, 0.6562, 0.651, 0.6562, 0.6537, 0.625, 0.6537, 0.625, 0.651, 0.6875, 0.651, 0.6875, 0.6537, 0.6562, 0.6537, 0.6562, 0.651, 0.7188, 0.651, 0.7188, 0.6537, 0.6875, 0.6537, 0.6875, 0.651, 0.75, 0.651, 0.75, 0.6537, 0.7188, 0.6537, 0.7188, 0.651, 0.7812, 0.651, 0.7812, 0.6537, 0.75, 0.6537, 0.75, 0.651, 0.8125, 0.651, 0.8125, 0.6537, 0.7812, 0.6537, 0.7812, 0.651, 0.8438, 0.651, 0.8438, 0.6537, 0.8125, 0.6537, 0.8125, 0.651, 0.875, 0.651, 0.875, 0.6537, 0.8438, 0.6537, 0.8438, 0.651, 0.9062, 0.651, 0.9062, 0.6537, 0.875, 0.6537, 0.875, 0.651, 0.9375, 0.651, 0.9375, 0.6537, 0.9062, 0.6537, 0.9062, 0.651, 0.9688, 0.651, 0.9688, 0.6537, 0.9375, 0.6537, 0.9375, 0.651, 1.0, 0.651, 1.0, 0.6537, 0.9688, 0.6537, 0.9688, 0.651, 0.03125, 0.6537, 0.03125, 0.6566, 0.0, 0.6566, 0.0, 0.6537, 0.0625, 0.6537, 0.0625, 0.6566, 0.03125, 0.6566, 0.03125, 0.6537, 0.09375, 0.6537, 0.09375, 0.6566, 0.0625, 0.6566, 0.0625, 0.6537, 0.125, 0.6537, 0.125, 0.6566, 0.09375, 0.6566, 0.09375, 0.6537, 0.1562, 0.6537, 0.1562, 0.6566, 0.125, 0.6566, 0.125, 0.6537, 0.1875, 0.6537, 0.1875, 0.6566, 0.1562, 0.6566, 0.1562, 0.6537, 0.2188, 0.6537, 0.2188, 0.6566, 0.1875, 0.6566, 0.1875, 0.6537, 0.25, 0.6537, 0.25, 0.6566, 0.2188, 0.6566, 0.2188, 0.6537, 0.2812, 0.6537, 0.2812, 0.6566, 0.25, 0.6566, 0.25, 0.6537, 0.3125, 0.6537, 0.3125, 0.6566, 0.2812, 0.6566, 0.2812, 0.6537, 0.3437, 0.6537, 0.3438, 0.6566, 0.3125, 0.6566, 0.3125, 0.6537, 0.375, 0.6537, 0.375, 0.6566, 0.3438, 0.6566, 0.3437, 0.6537, 0.4062, 0.6537, 0.4062, 0.6566, 0.375, 0.6566, 0.375, 0.6537, 0.4375, 0.6537, 0.4375, 0.6566, 0.4062, 0.6566, 0.4062, 0.6537, 0.4688, 0.6537, 0.4687, 0.6566, 0.4375, 0.6566, 0.4375, 0.6537, 0.5, 0.6537, 0.5, 0.6566, 0.4687, 0.6566, 0.4688, 0.6537, 0.5312, 0.6537, 0.5312, 0.6566, 0.5, 0.6566, 0.5, 0.6537, 0.5625, 0.6537, 0.5625, 0.6566, 0.5312, 0.6566, 0.5312, 0.6537, 0.5938, 0.6537, 0.5938, 0.6566, 0.5625, 0.6566, 0.5625, 0.6537, 0.625, 0.6537, 0.625, 0.6566, 0.5938, 0.6566, 0.5938, 0.6537, 0.6562, 0.6537, 0.6562, 0.6566, 0.625, 0.6566, 0.625, 0.6537, 0.6875, 0.6537, 0.6875, 0.6566, 0.6562, 0.6566, 0.6562, 0.6537, 0.7188, 0.6537, 0.7187, 0.6566, 0.6875, 0.6566, 0.6875, 0.6537, 0.75, 0.6537, 0.75, 0.6566, 0.7187, 0.6566, 0.7188, 0.6537, 0.7812, 0.6537, 0.7812, 0.6566, 0.75, 0.6566, 0.75, 0.6537, 0.8125, 0.6537, 0.8125, 0.6566, 0.7812, 0.6566, 0.7812, 0.6537, 0.8438, 0.6537, 0.8438, 0.6566, 0.8125, 0.6566, 0.8125, 0.6537, 0.875, 0.6537, 0.875, 0.6566, 0.8438, 0.6566, 0.8438, 0.6537, 0.9062, 0.6537, 0.9062, 0.6566, 0.875, 0.6566, 0.875, 0.6537, 0.9375, 0.6537, 0.9375, 0.6566, 0.9062, 0.6566, 0.9062, 0.6537, 0.9688, 0.6537, 0.9688, 0.6566, 0.9375, 0.6566, 0.9375, 0.6537, 1.0, 0.6537, 1.0, 0.6566, 0.9688, 0.6566, 0.9688, 0.6537, 0.03125, 0.6566, 0.03125, 0.6606, 0.0, 0.6606, 0.0, 0.6566, 0.0625, 0.6566, 0.0625, 0.6606, 0.03125, 0.6606, 0.03125, 0.6566, 0.09375, 0.6566, 0.09375, 0.6606, 0.0625, 0.6606, 0.0625, 0.6566, 0.125, 0.6566, 0.125, 0.6606, 0.09375, 0.6606, 0.09375, 0.6566, 0.1562, 0.6566, 0.1562, 0.6606, 0.125, 0.6606, 0.125, 0.6566, 0.1875, 0.6566, 0.1875, 0.6606, 0.1562, 0.6606, 0.1562, 0.6566, 0.2188, 0.6566, 0.2188, 0.6606, 0.1875, 0.6606, 0.1875, 0.6566, 0.25, 0.6566, 0.25, 0.6606, 0.2188, 0.6606, 0.2188, 0.6566, 0.2812, 0.6566, 0.2812, 0.6606, 0.25, 0.6606, 0.25, 0.6566, 0.3125, 0.6566, 0.3125, 0.6606, 0.2812, 0.6606, 0.2812, 0.6566, 0.3438, 0.6566, 0.3438, 0.6606, 0.3125, 0.6606, 0.3125, 0.6566, 0.375, 0.6566, 0.375, 0.6606, 0.3438, 0.6606, 0.3438, 0.6566, 0.4062, 0.6566, 0.4062, 0.6606, 0.375, 0.6606, 0.375, 0.6566, 0.4375, 0.6566, 0.4375, 0.6606, 0.4062, 0.6606, 0.4062, 0.6566, 0.4687, 0.6566, 0.4688, 0.6606, 0.4375, 0.6606, 0.4375, 0.6566, 0.5, 0.6566, 0.5, 0.6606, 0.4688, 0.6606, 0.4687, 0.6566, 0.5312, 0.6566, 0.5312, 0.6606, 0.5, 0.6606, 0.5, 0.6566, 0.5625, 0.6566, 0.5625, 0.6606, 0.5312, 0.6606, 0.5312, 0.6566, 0.5938, 0.6566, 0.5938, 0.6606, 0.5625, 0.6606, 0.5625, 0.6566, 0.625, 0.6566, 0.625, 0.6606, 0.5938, 0.6606, 0.5938, 0.6566, 0.6562, 0.6566, 0.6562, 0.6606, 0.625, 0.6606, 0.625, 0.6566, 0.6875, 0.6566, 0.6875, 0.6606, 0.6562, 0.6606, 0.6562, 0.6566, 0.7187, 0.6566, 0.7188, 0.6606, 0.6875, 0.6606, 0.6875, 0.6566, 0.75, 0.6566, 0.75, 0.6606, 0.7188, 0.6606, 0.7187, 0.6566, 0.7812, 0.6566, 0.7812, 0.6606, 0.75, 0.6606, 0.75, 0.6566, 0.8125, 0.6566, 0.8125, 0.6606, 0.7812, 0.6606, 0.7812, 0.6566, 0.8438, 0.6566, 0.8438, 0.6606, 0.8125, 0.6606, 0.8125, 0.6566, 0.875, 0.6566, 0.875, 0.6606, 0.8438, 0.6606, 0.8438, 0.6566, 0.9062, 0.6566, 0.9062, 0.6606, 0.875, 0.6606, 0.875, 0.6566, 0.9375, 0.6566, 0.9375, 0.6606, 0.9062, 0.6606, 0.9062, 0.6566, 0.9688, 0.6566, 0.9688, 0.6606, 0.9375, 0.6606, 0.9375, 0.6566, 1.0, 0.6566, 1.0, 0.6606, 0.9688, 0.6606, 0.9688, 0.6566, 0.03125, 0.6606, 0.03125, 0.6619, 0.0, 0.6619, 0.0, 0.6606, 0.0625, 0.6606, 0.0625, 0.6619, 0.03125, 0.6619, 0.03125, 0.6606, 0.09375, 0.6606, 0.09375, 0.6619, 0.0625, 0.6619, 0.0625, 0.6606, 0.125, 0.6606, 0.125, 0.6619, 0.09375, 0.6619, 0.09375, 0.6606, 0.1562, 0.6606, 0.1562, 0.6619, 0.125, 0.6619, 0.125, 0.6606, 0.1875, 0.6606, 0.1875, 0.6619, 0.1562, 0.6619, 0.1562, 0.6606, 0.2188, 0.6606, 0.2188, 0.6619, 0.1875, 0.6619, 0.1875, 0.6606, 0.25, 0.6606, 0.25, 0.6619, 0.2188, 0.6619, 0.2188, 0.6606, 0.2812, 0.6606, 0.2812, 0.6619, 0.25, 0.6619, 0.25, 0.6606, 0.3125, 0.6606, 0.3125, 0.6619, 0.2812, 0.6619, 0.2812, 0.6606, 0.3438, 0.6606, 0.3438, 0.6619, 0.3125, 0.6619, 0.3125, 0.6606, 0.375, 0.6606, 0.375, 0.6619, 0.3438, 0.6619, 0.3438, 0.6606, 0.4062, 0.6606, 0.4062, 0.6619, 0.375, 0.6619, 0.375, 0.6606, 0.4375, 0.6606, 0.4375, 0.6619, 0.4062, 0.6619, 0.4062, 0.6606, 0.4688, 0.6606, 0.4688, 0.6619, 0.4375, 0.6619, 0.4375, 0.6606, 0.5, 0.6606, 0.5, 0.6619, 0.4688, 0.6619, 0.4688, 0.6606, 0.5312, 0.6606, 0.5312, 0.6619, 0.5, 0.6619, 0.5, 0.6606, 0.5625, 0.6606, 0.5625, 0.6619, 0.5312, 0.6619, 0.5312, 0.6606, 0.5938, 0.6606, 0.5938, 0.6619, 0.5625, 0.6619, 0.5625, 0.6606, 0.625, 0.6606, 0.625, 0.6619, 0.5938, 0.6619, 0.5938, 0.6606, 0.6562, 0.6606, 0.6562, 0.6619, 0.625, 0.6619, 0.625, 0.6606, 0.6875, 0.6606, 0.6875, 0.6619, 0.6562, 0.6619, 0.6562, 0.6606, 0.7188, 0.6606, 0.7188, 0.6619, 0.6875, 0.6619, 0.6875, 0.6606, 0.75, 0.6606, 0.75, 0.6619, 0.7188, 0.6619, 0.7188, 0.6606, 0.7812, 0.6606, 0.7812, 0.6619, 0.75, 0.6619, 0.75, 0.6606, 0.8125, 0.6606, 0.8125, 0.6619, 0.7812, 0.6619, 0.7812, 0.6606, 0.8438, 0.6606, 0.8438, 0.6619, 0.8125, 0.6619, 0.8125, 0.6606, 0.875, 0.6606, 0.875, 0.6619, 0.8438, 0.6619, 0.8438, 0.6606, 0.9062, 0.6606, 0.9062, 0.6619, 0.875, 0.6619, 0.875, 0.6606, 0.9375, 0.6606, 0.9375, 0.6619, 0.9062, 0.6619, 0.9062, 0.6606, 0.9688, 0.6606, 0.9688, 0.6619, 0.9375, 0.6619, 0.9375, 0.6606, 1.0, 0.6606, 1.0, 0.6619, 0.9688, 0.6619, 0.9688, 0.6606])
me_cylinder.use_remesh_fix_poles = True
me_cylinder.use_remesh_preserve_attributes = False
me_cylinder.update()

# ---- objects
ob_cylinder = bpy.data.objects.new('Cylinder', me_cylinder)

# ---- transforms, parenting, visibility, modifiers, constraints
ob_cylinder.location = (0.0, 0.0, 0.0)
ob_cylinder.rotation_euler = (0.0001526, -1.57, -0.0001528)
ob_cylinder.scale = (0.4682, 0.4682, 0.4682)

# ---- collection membership
col_collection.objects.link(ob_cylinder)

# ---- scene / render settings (as saved in the file)
scene.frame_start = 1; scene.frame_end = 250; scene.frame_set(1)
scene.render.engine = 'BLENDER_EEVEE_NEXT'
scene.cycles.use_denoising = False
scene.cycles.samples = 128
scene.cycles.sampling_pattern = 'TABULATED_SOBOL'
scene.cycles.use_adaptive_sampling = False
scene.cycles.use_light_tree = False
scene.view_settings.view_transform = 'Filmic'
bpy.context.view_layer.update()

# ---- added for rendering (the .blend has no active camera and no usable light): camera, sun
cam_auto = bpy.data.cameras.new('AutoCamera')
cam_auto.lens = 50.0
cam_auto.sensor_width = 36.0
cam_auto.clip_end = 1000.0
ob_auto_camera = bpy.data.objects.new('AutoCamera', cam_auto)
scene.collection.objects.link(ob_auto_camera)
ob_auto_camera.location = (0.354931, -0.425922, 0.279185)
ob_auto_camera.rotation_euler = (1.09748, -7.21219e-08, 0.694738)
scene.camera = ob_auto_camera
light_auto_sun = bpy.data.lights.new('AutoSun', 'SUN')
light_auto_sun.energy = 3.0
light_auto_sun.angle = 0.0523599
ob_auto_sun = bpy.data.objects.new('AutoSun', light_auto_sun)
scene.collection.objects.link(ob_auto_sun)
ob_auto_sun.rotation_euler = (0.872665, 0.174533, 0.523599)
bpy.context.view_layer.update()
